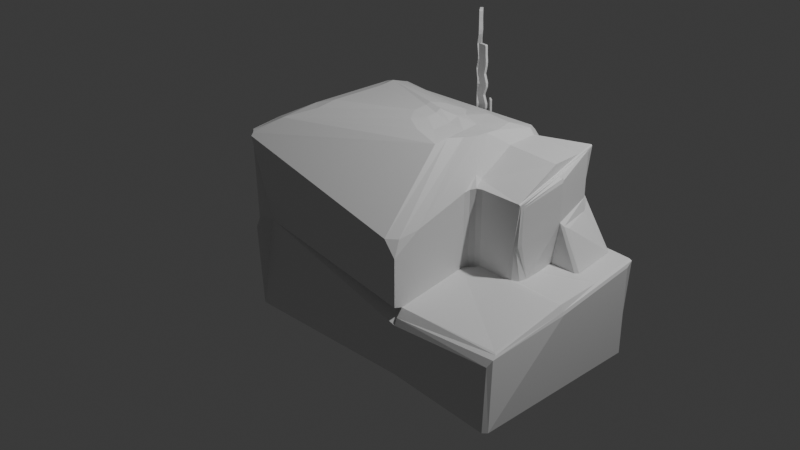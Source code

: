 # Source: Rock.blend  (saved by Blender 4.5.90; exported with 4.5.12 LTS)
import bpy
from mathutils import Matrix  # noqa: F401  (used for matrix-valued properties, if any)

bpy.ops.wm.read_factory_settings(use_empty=True)
scene = bpy.context.scene
scene.name = 'Scene'

# ---- collections
col_collection = bpy.data.collections.new('Collection'); scene.collection.children.link(col_collection)

# ---- materials (node trees are filled in below, after node groups)
mat_material = bpy.data.materials.new('Material')
mat_material.alpha_threshold = 0.0
mat_material.roughness = 0.5
mat_material.line_color = (0.0, 0.0, 0.0, 1.0)

# ---- material node trees
mat_material.use_nodes = True; mat_material.node_tree.nodes.clear()
_N = mat_material.node_tree.nodes; _L = mat_material.node_tree.links
n0 = _N.new('ShaderNodeOutputMaterial'); n0.name = 'Material Output'; n0.location = (200, 100)
n1 = _N.new('ShaderNodeBsdfPrincipled'); n1.name = 'Principled BSDF'; n1.location = (-200, 100)
n1.inputs[3].default_value = 1.45
_L.new(n1.outputs[0], n0.inputs[0])
n0.is_active_output = True

# ---- world
world_world = bpy.data.worlds.new('World'); scene.world = world_world
world_world.use_nodes = True; world_world.node_tree.nodes.clear()
_N = world_world.node_tree.nodes; _L = world_world.node_tree.links
n0 = _N.new('ShaderNodeOutputWorld'); n0.name = 'World Output'; n0.location = (200, 100)
n1 = _N.new('ShaderNodeBackground'); n1.name = 'Background'; n1.location = (-200, 100)
n1.inputs[0].default_value = (0.05088, 0.05088, 0.05088, 1.0)
_L.new(n1.outputs[0], n0.inputs[0])
n0.is_active_output = True
world_world.color = (0.05088, 0.05088, 0.05088)
world_world.sun_shadow_jitter_overblur = 0.0

# ---- cameras
cam_camera = bpy.data.cameras.new('Camera')
cam_camera.clip_end = 100.0
cam_camera.ortho_scale = 7.314

# ---- lights
light_light = bpy.data.lights.new('Light', 'POINT')
light_light.energy = 1000.0
light_light.shadow_soft_size = 0.1

# ---- meshes
me_cube = bpy.data.meshes.new('Cube')
me_cube.from_pydata([(0.8656, 0.627, 1.12), (1.0, 1.0, -1.0), (1.0, -1.0, -0.9301), (-1.0, -1.0, -1.0), (0.2969, 0.3212, 1.179), (0.1846, 0.4468, 1.179), (0.1328, 0.2875, 1.22), (0.3316, 0.05675, 1.179), (0.1639, 0.05064, 1.203), (0.2526, -0.09186, 1.179), (-0.7378, -0.4305, 1.159), (-0.6075, -0.5111, 1.159), (-0.5794, -0.3202, 1.203), (-0.7378, 0.5389, 1.159), (-0.5794, 0.4631, 1.22), (-0.6151, 0.635, 1.159), (-0.927, -0.7364, 1.044), (-0.7888, -0.8098, 1.087), (-0.927, 0.7804, 1.044), (-0.7973, 0.8721, 1.054), (0.5178, -0.04229, 1.127), (0.441, -0.1908, 1.154), (0.7261, -0.2314, 1.096), (0.4519, 0.4599, 1.127), (0.6143, 0.627, 1.138), (0.3421, 0.5859, 1.12), (1.0, 1.076, 0.0), (-1.0, 0.0, -0.9304), (1.0, 0.0, -1.0), (0.8514, 0.3293, 1.09), (-0.927, 0.02203, 1.044), (-1.002, -0.03286, 0.9521), (0.6702, 0.1978, 1.096), (0.4849, 0.2088, 1.127), (-0.5794, 0.07147, 1.203), (-0.7378, 0.05419, 1.159), (0.3143, 0.189, 1.179), (0.1483, 0.1691, 1.203), (-1.037, -0.01643, -0.02396), (2.151, 0.0, -1.0), (-0.927, 0.4012, 1.044), (1.577, 1.0, 0.0), (1.0, 0.5, -1.0), (1.564, 1.0, 0.9984), (1.571, 1.0, 0.9938), (1.575, 1.0, 0.987), (1.556, 0.0, 0.6967), (1.575, 0.0, 0.6837), (1.571, 0.0, 0.6905), (1.564, 0.0, 0.6951), (0.6422, 0.4124, 1.095), (-0.5794, 0.2673, 1.203), (0.3056, 0.2551, 1.204), (-1.001, 0.4996, -0.02373), (2.151, 0.5, -1.0), (-1.0, 0.5, -1.0), (1.0, 0.5, 0.9633), (0.8585, 0.4782, 1.083), (-1.003, 0.4993, 0.9525), (0.4684, 0.3344, 1.152), (-0.7378, 0.2965, 1.159), (0.1406, 0.2283, 1.203), (1.0, 0.5, -0.07583), (1.577, 0.5, -0.07583), (1.556, 0.5, 0.9389), (1.564, 0.5, 0.8467), (1.571, 0.5, 0.8422), (1.575, 0.5, 0.8353), (1.647, 0.5, 0.3757), (1.0, -1.0, -0.3967), (1.0, -0.9071, -0.2401), (1.0, -1.0, -0.21), (0.9076, -0.8531, -0.2904), (1.0, -0.9728, -0.3265), (2.082, -0.8569, -0.3255), (0.7581, -0.1031, 1.129), (0.845, 0.1964, 1.095), (0.8228, 0.04038, 1.119), (1.0, -0.7005, 0.4842), (0.8765, -1.005, 0.4513), (1.0, -1.0, 0.2911), (0.9703, -0.9137, 0.4483), (1.575, 0.0, 0.6837), (1.576, 0.01532, 0.6826), (1.577, 0.05231, 0.2739), (1.561, 0.01532, 0.2655), (1.577, 0.1499, -0.1289), (1.425, 0.0, -0.1517), (1.556, 0.07495, -0.1403), (1.501, 0.02008, -0.1486), (1.524, 0.0, 0.262), (1.561, 0.01532, 0.2655), (1.529, 0.002053, 0.2625), (1.543, 0.007661, 0.2637), (1.0, -0.1148, 0.6619), (1.115, 0.0, 0.6967), (1.0, 0.1098, 0.73), (0.968, 0.07082, 0.7812), (1.015, -0.05739, 0.6793), (1.057, -0.01538, 0.692), (1.115, 0.0, -0.1517), (1.0, -0.1148, -0.1199), (1.115, 0.0, -0.1049), (1.0, 0.1135, -0.1344), (1.057, -0.01538, -0.154), (1.015, -0.05739, -0.1604), (-1.0, 0.8684, -1.0), (-0.8684, 1.0, -1.0), (-0.9615, 0.9615, -1.0), (-0.8697, 1.09, -0.02195), (-1.001, 0.8841, -0.02355), (-1.001, 1.018, 0.108), (-0.9628, 0.9769, -0.02306), (2.108, 1.0, 0.0), (2.139, 1.0, -0.01282), (2.108, 0.0, -0.1049), (2.151, 0.0, -0.1954), (2.139, 0.0, -0.1645), (2.151, 0.5, -0.1196), (2.108, 0.5, -0.07583), (2.139, 0.5, -0.08865), (2.082, -0.8569, -0.3255), (2.041, -0.7911, -0.2873), (2.071, -0.8083, -0.2984), (2.151, -0.9593, -1.0), (2.111, -1.0, -1.0), (2.047, -0.8993, -0.3952), (2.082, -0.8569, -0.3255), (2.074, 1.0, -1.0), (2.151, 0.9226, -1.0), (2.151, 0.9226, -0.0555), (2.139, 1.0, -0.01282), (-1.002, -1.025, 0.9512), (-0.93, -1.094, 0.931), (-0.9378, -1.065, 0.9566), (-0.9609, -1.041, 0.9712), (-0.988, -1.028, 0.9689), (-0.9288, -0.8976, -0.0345), (-1.037, -0.9761, -0.02438), (-1.001, -1.045, -0.09667), (1.0, 0.8393, 0.9756), (1.0, 1.0, 0.832), (0.9441, 0.8449, 1.032), (1.564, 1.0, 0.9984), (1.556, 0.8393, 0.9512), (-0.8139, 0.9842, 0.9696), (-1.003, 1.031, 0.9072), (-1.003, 0.9855, 0.953), (-0.9901, 0.9899, 0.9681), (-0.9689, 1.005, 0.9697), (0.8779, 1.002, 0.9513), (0.8643, 0.9573, 1.006), (1.575, 1.0, 0.987), (1.517, 1.0, 0.4895), (1.577, 0.9407, 0.476), (1.59, 0.9665, 0.4425), (1.601, 0.5, 0.8324), (1.647, 0.5, 0.7797), (1.634, 0.5, 0.8148), (1.577, 0.05231, 0.6439), (1.577, 0.05231, 0.6915), (1.577, 0.05231, 0.6677), (1.577, 0.9407, 0.9609), (1.577, 0.9407, 0.9302), (1.644, 0.5153, 0.8012), (1.615, 0.515, 0.8352), (1.636, 0.518, 0.8255), (1.622, 0.8801, 0.3582), (1.614, 0.909, 0.3618), (1.853, 1.0, 0.0), (1.89, 0.9701, -0.004534), (1.89, 0.5286, -0.0715), (1.859, 0.5, -0.07583), (1.685, 0.5188, 0.3437), (1.711, 0.5638, 0.3187), (-0.6306, 0.9431, -0.9931), (-0.4839, 1.09, -0.3204), (0.2346, 0.9431, -0.9931), (-0.4839, 1.34, -0.3204), (-0.08672, 0.9431, -0.9931), (-0.2334, 1.09, -0.414), (-0.2272, 1.487, -0.9442), (-0.08672, 1.347, -0.9931), (-0.2334, 1.286, -0.414), (-0.288, 1.34, -0.414), (-0.6306, 0.9431, -0.3556), (0.2346, 0.9431, -0.4492), (-0.08672, 0.9431, -0.4492), (-0.2272, 1.487, -0.4492), (-0.08672, 1.347, -0.4492), (-0.6306, 1.373, -0.9931), (-0.5165, 1.487, -0.9931), (-0.5165, 1.487, -0.3821), (-0.6306, 1.373, -0.333), (-0.5511, 1.407, -0.3365), (0.2346, 1.221, -0.4762), (0.1089, 1.347, -0.4199), (0.1089, 1.347, -0.9931), (0.2346, 1.221, -0.9931)], [], [(27, 28, 2, 3), (4, 5, 6), (7, 8, 9), (10, 11, 12), (13, 14, 15), (20, 21, 22), (23, 24, 25), (50, 24, 23, 59), (51, 14, 13, 60), (52, 4, 6, 61), (8, 12, 11, 9), (5, 15, 14, 6), (17, 11, 10, 16), (15, 19, 18, 13), (25, 5, 4, 23), (9, 21, 20, 7), (36, 7, 20, 33), (61, 6, 14, 51), (15, 5, 25, 19), (9, 11, 17, 21), (60, 13, 18, 40), (57, 50, 32, 29), (10, 35, 30, 16), (8, 37, 34, 12), (52, 36, 33, 59), (7, 36, 37, 8), (12, 34, 35, 10), (22, 32, 33, 20), (55, 42, 28, 27), (44, 66, 67, 45), (62, 26, 41, 63), (64, 46, 49, 65), (65, 49, 48, 66), (66, 48, 47, 67), (43, 65, 66, 44), (4, 52, 59, 23), (0, 24, 50, 57), (28, 42, 54, 39), (27, 38, 53, 55), (38, 31, 58, 53), (35, 60, 40, 30), (37, 61, 51, 34), (36, 52, 61, 37), (34, 51, 60, 35), (32, 50, 59, 33), (30, 40, 58, 31), (69, 73, 70, 71, 72), (78, 81, 80), (81, 79, 80), (78, 76, 77, 81), (81, 77, 75, 79), (29, 32, 22, 75, 77, 76), (86, 91, 93, 88), (88, 93, 92, 89), (89, 92, 90, 87), (63, 68, 84, 85, 91, 86), (82, 90, 92, 93, 91, 85, 83), (94, 98, 99, 95, 96, 97), (100, 104, 105, 101, 102, 103), (94, 101, 105, 98), (98, 105, 104, 99), (99, 104, 100, 95), (56, 96, 95, 46, 64), (101, 94, 78, 80, 71, 70), (57, 29, 97, 96, 56), (29, 76, 78, 94, 97), (95, 100, 87, 90, 82, 47, 48, 49, 46), (100, 103, 62, 63, 86, 88, 89, 87), (109, 112, 111), (112, 110, 111), (109, 107, 108, 112), (112, 108, 106, 110), (106, 108, 107, 1, 42, 55), (107, 109, 26, 1), (55, 53, 110, 106), (119, 115, 117, 120), (120, 117, 116, 118), (113, 119, 120, 114), (121, 116, 117, 123), (123, 117, 115, 122), (26, 62, 119, 113), (62, 103, 102, 115, 119), (54, 118, 116, 39), (102, 101, 70, 122, 115), (73, 74, 121, 123, 122, 70), (124, 127, 126, 125), (69, 2, 125, 126), (2, 28, 39, 124, 125), (39, 116, 121, 74, 127, 124), (69, 126, 127, 74, 73), (128, 131, 130, 129), (129, 130, 118, 54), (42, 1, 128, 129, 54), (1, 26, 113, 114, 131, 128), (114, 120, 118, 130, 131), (132, 133, 134, 135, 136), (137, 138, 139), (137, 133, 132, 138), (16, 30, 31, 132, 136), (16, 136, 135, 17), (138, 132, 31, 38), (21, 17, 135, 134, 22), (72, 71, 80, 79, 133, 137), (75, 22, 134, 133, 79), (2, 69, 72, 137, 139, 3), (3, 139, 138, 38, 27), (140, 144, 143, 141), (0, 57, 56, 140, 142), (140, 56, 64, 144), (143, 144, 64, 65, 43), (145, 146, 147, 148, 149), (150, 146, 145, 151), (40, 18, 148, 147, 58), (53, 58, 147, 146, 111, 110), (109, 111, 146, 150, 141, 26), (18, 19, 149, 148), (24, 145, 149, 19, 25), (24, 0, 142, 151, 145), (140, 141, 150, 151, 142), (153, 154, 155), (26, 141, 143, 43, 44, 45, 152, 153, 41), (159, 157, 158, 161), (161, 158, 156, 160), (67, 47, 82, 83, 160, 156), (68, 157, 159, 84), (83, 85, 84, 159, 161, 160), (164, 165, 166), (164, 163, 162, 165), (45, 67, 156, 165, 162, 152), (162, 163, 154, 153, 152), (154, 163, 164, 157, 68), (156, 158, 166, 165), (158, 157, 164, 166), (167, 170, 169, 168), (41, 153, 155, 168, 169), (173, 172, 171, 174), (170, 167, 174, 171), (68, 63, 172, 173), (63, 41, 169, 170, 171, 172), (155, 154, 68, 173, 174, 167, 168), (187, 179, 177, 186), (179, 187, 185, 175), (189, 182, 181, 188), (183, 184, 178, 176, 180), (180, 176, 185, 187), (184, 183, 189, 188), (183, 180, 187, 189), (192, 193, 194), (192, 191, 190, 193), (190, 191, 181, 182, 179, 175), (175, 185, 193, 190), (191, 192, 188, 181), (176, 178, 194, 193, 185), (178, 184, 188, 192, 194), (195, 198, 197, 196), (182, 189, 196, 197), (189, 187, 186, 195, 196), (198, 195, 186, 177), (179, 182, 197, 198, 177)])
_uv = me_cube.uv_layers.new(name='UVMap')
_uv.uv.foreach_set('vector', [0.125, 0.625, 0.375, 0.625, 0.375, 0.75, 0.125, 0.75, 0.836, 0.6007, 0.8391, 0.5789, 0.841, 0.6043, 0.8358, 0.6479, 0.8407, 0.6439, 0.8384, 0.6696, 0.8673, 0.6856, 0.8635, 0.7002, 0.8627, 0.6752, 0.8671, 0.5603, 0.8623, 0.572, 0.8633, 0.5482, 0.8308, 0.6722, 0.8334, 0.6945, 0.7406, 0.7151, 0.8308, 0.5772, 0.7832, 0.5466, 0.8338, 0.5547, 0.7725, 0.5887, 0.7832, 0.5466, 0.8308, 0.5772, 0.8308, 0.601, 0.8624, 0.5978, 0.8623, 0.572, 0.8671, 0.5603, 0.8671, 0.5916, 0.8359, 0.6125, 0.836, 0.6007, 0.841, 0.6043, 0.8409, 0.6142, 0.8407, 0.6439, 0.8627, 0.6752, 0.8635, 0.7002, 0.8384, 0.6696, 0.8391, 0.5789, 0.8633, 0.5482, 0.8623, 0.572, 0.841, 0.6043, 0.869, 0.7324, 0.8635, 0.7002, 0.8673, 0.6856, 0.8729, 0.719, 0.8633, 0.5482, 0.8689, 0.5171, 0.8728, 0.5282, 0.8671, 0.5603, 0.8338, 0.5547, 0.8391, 0.5789, 0.836, 0.6007, 0.8308, 0.5772, 0.8384, 0.6696, 0.8334, 0.6945, 0.8308, 0.6722, 0.8358, 0.6479, 0.8359, 0.6243, 0.8358, 0.6479, 0.8308, 0.6722, 0.8308, 0.6247, 0.8409, 0.6142, 0.841, 0.6043, 0.8623, 0.572, 0.8624, 0.5978, 0.8633, 0.5482, 0.8391, 0.5789, 0.8338, 0.5547, 0.8689, 0.5171, 0.8384, 0.6696, 0.8635, 0.7002, 0.869, 0.7324, 0.8334, 0.6945, 0.8671, 0.5916, 0.8671, 0.5603, 0.8728, 0.5282, 0.8728, 0.5759, 0.6716, 0.5858, 0.7725, 0.5887, 0.7619, 0.6309, 0.6716, 0.625, 0.8673, 0.6856, 0.8672, 0.623, 0.8728, 0.6236, 0.8729, 0.719, 0.8407, 0.6439, 0.8408, 0.6241, 0.8625, 0.6236, 0.8627, 0.6752, 0.8359, 0.6125, 0.8359, 0.6243, 0.8308, 0.6247, 0.8308, 0.601, 0.8358, 0.6479, 0.8359, 0.6243, 0.8408, 0.6241, 0.8407, 0.6439, 0.8627, 0.6752, 0.8625, 0.6236, 0.8672, 0.623, 0.8673, 0.6856, 0.7406, 0.7151, 0.7619, 0.6309, 0.8308, 0.6247, 0.8308, 0.6722, 0.125, 0.5625, 0.375, 0.5625, 0.375, 0.625, 0.125, 0.625, 0.6243, 0.5, 0.6242, 0.5625, 0.6232, 0.5625, 0.6234, 0.5, 0.5, 0.5625, 0.5, 0.5, 0.5, 0.5, 0.5, 0.5625, 0.625, 0.5625, 0.625, 0.625, 0.6248, 0.625, 0.6248, 0.5625, 0.6248, 0.5625, 0.6248, 0.625, 0.6241, 0.625, 0.6242, 0.5625, 0.6242, 0.5625, 0.6241, 0.625, 0.6231, 0.625, 0.6232, 0.5625, 0.6248, 0.5, 0.6248, 0.5625, 0.6242, 0.5625, 0.6243, 0.5, 0.836, 0.6007, 0.8359, 0.6125, 0.8308, 0.601, 0.8308, 0.5772, 0.6716, 0.5466, 0.7832, 0.5466, 0.7725, 0.5887, 0.6716, 0.5858, 0.375, 0.625, 0.375, 0.5625, 0.375, 0.5625, 0.375, 0.625, 0.375, 0.125, 0.497, 0.1224, 0.497, 0.1867, 0.375, 0.1875, 0.497, 0.1224, 0.619, 0.1198, 0.6191, 0.1858, 0.497, 0.1867, 0.8672, 0.623, 0.8671, 0.5916, 0.8728, 0.5759, 0.8728, 0.6236, 0.8408, 0.6241, 0.8409, 0.6142, 0.8624, 0.5978, 0.8625, 0.6236, 0.8359, 0.6243, 0.8359, 0.6125, 0.8409, 0.6142, 0.8408, 0.6241, 0.8625, 0.6236, 0.8624, 0.5978, 0.8671, 0.5916, 0.8672, 0.623, 0.7619, 0.6309, 0.7725, 0.5887, 0.8308, 0.601, 0.8308, 0.6247, 0.8728, 0.6236, 0.8728, 0.5759, 0.8647, 0.5609, 0.8643, 0.6254, 0.4833, 0.75, 0.4998, 0.75, 0.5, 0.7385, 0.5167, 0.75, 0.4999, 0.7616, 0.625, 0.7126, 0.625, 0.7389, 0.6066, 0.75, 0.625, 0.7389, 0.625, 0.7496, 0.6066, 0.75, 0.625, 0.7126, 0.6716, 0.66, 0.6733, 0.702, 0.6285, 0.7465, 0.6285, 0.7465, 0.6733, 0.702, 0.707, 0.7094, 0.6297, 0.7576, 0.6716, 0.625, 0.7619, 0.6309, 0.7406, 0.7151, 0.707, 0.7094, 0.6733, 0.702, 0.6716, 0.66, 0.5, 0.6063, 0.561, 0.6233, 0.561, 0.6241, 0.5, 0.6156, 0.5, 0.6156, 0.561, 0.6241, 0.561, 0.6249, 0.5001, 0.6228, 0.5001, 0.6228, 0.561, 0.6249, 0.5609, 0.625, 0.5, 0.625, 0.5, 0.5625, 0.5611, 0.5625, 0.561, 0.6185, 0.561, 0.6233, 0.561, 0.6233, 0.5, 0.6063, 0.6231, 0.625, 0.5609, 0.625, 0.561, 0.6249, 0.561, 0.6241, 0.561, 0.6233, 0.561, 0.6233, 0.6219, 0.6247, 0.625, 0.6393, 0.625, 0.6322, 0.6244, 0.6253, 0.625, 0.625, 0.625, 0.6113, 0.635, 0.625, 0.5, 0.625, 0.4997, 0.625, 0.5, 0.6319, 0.5, 0.6393, 0.5, 0.625, 0.5, 0.6108, 0.625, 0.6393, 0.5, 0.6393, 0.5, 0.6319, 0.625, 0.6322, 0.625, 0.6322, 0.5, 0.6319, 0.4997, 0.625, 0.6244, 0.6253, 0.6244, 0.6253, 0.4997, 0.625, 0.5, 0.625, 0.625, 0.625, 0.625, 0.5625, 0.625, 0.6113, 0.625, 0.625, 0.625, 0.625, 0.625, 0.5625, 0.5, 0.6393, 0.625, 0.6393, 0.625, 0.7126, 0.6066, 0.75, 0.5167, 0.75, 0.5, 0.7385, 0.6716, 0.5858, 0.6716, 0.625, 0.635, 0.625, 0.625, 0.6113, 0.625, 0.5625, 0.6716, 0.625, 0.6716, 0.66, 0.625, 0.7126, 0.625, 0.6393, 0.635, 0.625, 0.625, 0.625, 0.5, 0.625, 0.5, 0.625, 0.5609, 0.625, 0.6231, 0.625, 0.6231, 0.625, 0.6241, 0.625, 0.6248, 0.625, 0.625, 0.625, 0.5, 0.625, 0.5, 0.6108, 0.5, 0.5625, 0.5, 0.5625, 0.5, 0.6063, 0.5, 0.6156, 0.5001, 0.6228, 0.5, 0.625, 0.4973, 0.2673, 0.4971, 0.2557, 0.5135, 0.251, 0.4971, 0.2557, 0.4969, 0.251, 0.5135, 0.251, 0.4973, 0.2673, 0.375, 0.2664, 0.375, 0.25, 0.497, 0.2509, 0.497, 0.2509, 0.375, 0.25, 0.375, 0.2336, 0.4971, 0.2345, 0.125, 0.5164, 0.1298, 0.5048, 0.1414, 0.5, 0.375, 0.5, 0.375, 0.5625, 0.125, 0.5625, 0.375, 0.2664, 0.4973, 0.2673, 0.5, 0.5, 0.375, 0.5, 0.375, 0.1875, 0.497, 0.1867, 0.4971, 0.2345, 0.375, 0.2336, 0.5, 0.5625, 0.5, 0.625, 0.5, 0.6253, 0.5, 0.5626, 0.5, 0.5626, 0.5, 0.6253, 0.4935, 0.625, 0.4941, 0.5625, 0.5, 0.5, 0.5, 0.5625, 0.5, 0.5626, 0.4984, 0.5, 0.4963, 0.747, 0.4935, 0.625, 0.5, 0.6253, 0.4993, 0.7386, 0.4993, 0.7386, 0.5, 0.6253, 0.5, 0.625, 0.5, 0.7368, 0.5, 0.5, 0.5, 0.5625, 0.5, 0.5625, 0.5, 0.5, 0.5, 0.5625, 0.5, 0.6108, 0.5, 0.625, 0.5, 0.625, 0.5, 0.5625, 0.375, 0.5625, 0.4941, 0.5625, 0.4935, 0.625, 0.375, 0.625, 0.5, 0.625, 0.5, 0.6393, 0.5, 0.7385, 0.5, 0.7368, 0.5, 0.625, 0.4998, 0.75, 0.4963, 0.747, 0.4963, 0.747, 0.4993, 0.7386, 0.5, 0.7368, 0.5, 0.7385, 0.375, 0.7449, 0.4963, 0.747, 0.4835, 0.75, 0.375, 0.75, 0.4833, 0.75, 0.375, 0.75, 0.375, 0.75, 0.4835, 0.75, 0.375, 0.75, 0.375, 0.625, 0.375, 0.625, 0.375, 0.7449, 0.375, 0.75, 0.375, 0.625, 0.4935, 0.625, 0.4963, 0.747, 0.4963, 0.747, 0.4963, 0.747, 0.375, 0.7449, 0.4833, 0.75, 0.4835, 0.75, 0.4963, 0.747, 0.4963, 0.747, 0.4998, 0.75, 0.375, 0.5, 0.4984, 0.5, 0.4945, 0.5097, 0.375, 0.5097, 0.375, 0.5097, 0.4945, 0.5097, 0.4941, 0.5625, 0.375, 0.5625, 0.375, 0.5625, 0.375, 0.5, 0.375, 0.5, 0.375, 0.5097, 0.375, 0.5625, 0.375, 0.5, 0.5, 0.5, 0.5, 0.5, 0.4984, 0.5, 0.4984, 0.5, 0.375, 0.5, 0.4984, 0.5, 0.5, 0.5626, 0.4941, 0.5625, 0.4945, 0.5097, 0.4984, 0.5, 0.6189, -0.003156, 0.6164, -0.0117, 0.6189, -0.008132, 0.6189, -0.005219, 0.6189, -0.003621, 0.4971, 0.9911, 0.4969, 1.0, 0.4879, 1.0, 0.4971, 0.9911, 0.6193, 0.9911, 0.6185, 1.0, 0.4969, 1.0, 0.8729, 0.719, 0.8728, 0.6236, 0.8643, 0.6254, 0.8636, 0.7457, 0.8653, 0.7477, 0.8729, 0.719, 0.8653, 0.7477, 0.8646, 0.7502, 0.869, 0.7324, 0.497, 0.002948, 0.6189, -0.003156, 0.619, 0.1198, 0.497, 0.1224, 0.8334, 0.6945, 0.869, 0.7324, 0.8646, 0.7502, 0.859, 0.753, 0.7406, 0.7151, 0.4999, 0.7616, 0.5167, 0.75, 0.6066, 0.75, 0.6297, 0.7576, 0.6193, 0.9911, 0.4971, 0.9911, 0.707, 0.7094, 0.7406, 0.7151, 0.859, 0.753, 0.8546, 0.7546, 0.6297, 0.7576, 0.375, 0.75, 0.4833, 0.75, 0.4999, 0.7616, 0.4971, 0.9911, 0.4879, 1.0, 0.375, 1.0, 0.375, 0.0, 0.4879, -0.005619, 0.497, 0.002948, 0.497, 0.1224, 0.375, 0.125, 0.6245, 0.5185, 0.625, 0.5201, 0.6248, 0.5, 0.604, 0.5, 0.6716, 0.5466, 0.6716, 0.5858, 0.625, 0.5625, 0.6245, 0.5185, 0.6433, 0.5179, 0.6245, 0.5185, 0.625, 0.5625, 0.625, 0.5625, 0.625, 0.5201, 0.6248, 0.5, 0.625, 0.5201, 0.625, 0.5625, 0.6248, 0.5625, 0.6248, 0.5, 0.6201, 0.2757, 0.6134, 0.2518, 0.6191, 0.2462, 0.6192, 0.2535, 0.6193, 0.2562, 0.6216, 0.4875, 0.6134, 0.2518, 0.6201, 0.2757, 0.6314, 0.4903, 0.8728, 0.5759, 0.8728, 0.5282, 0.8663, 0.5016, 0.865, 0.5019, 0.8647, 0.5609, 0.497, 0.1867, 0.6191, 0.1858, 0.6191, 0.2462, 0.6134, 0.2518, 0.5135, 0.251, 0.4971, 0.2345, 0.4973, 0.2673, 0.5135, 0.251, 0.6134, 0.2518, 0.6216, 0.4875, 0.604, 0.5, 0.5, 0.5, 0.8728, 0.5282, 0.8689, 0.5171, 0.8657, 0.4997, 0.8663, 0.5016, 0.7832, 0.5466, 0.8555, 0.5022, 0.8657, 0.4997, 0.8689, 0.5171, 0.8338, 0.5547, 0.7832, 0.5466, 0.6716, 0.5466, 0.6433, 0.5179, 0.6314, 0.4903, 0.8555, 0.5022, 0.6245, 0.5185, 0.604, 0.5, 0.6216, 0.4875, 0.6314, 0.4903, 0.6433, 0.5179, 0.5604, 0.5, 0.5612, 0.5074, 0.5612, 0.5, 0.5, 0.5, 0.604, 0.5, 0.6248, 0.5, 0.6248, 0.5, 0.6243, 0.5, 0.6234, 0.5, 0.6234, 0.5, 0.5604, 0.5, 0.5, 0.5, 0.615, 0.6185, 0.6157, 0.5625, 0.6221, 0.5632, 0.6206, 0.6185, 0.6206, 0.6185, 0.6221, 0.5632, 0.6228, 0.5625, 0.6219, 0.6185, 0.6232, 0.5625, 0.6231, 0.625, 0.6231, 0.625, 0.6219, 0.6247, 0.6219, 0.6185, 0.6228, 0.5625, 0.5611, 0.5625, 0.6157, 0.5625, 0.615, 0.6185, 0.561, 0.6185, 0.6219, 0.6247, 0.561, 0.6233, 0.561, 0.6185, 0.615, 0.6185, 0.6206, 0.6185, 0.6219, 0.6185, 0.618, 0.5606, 0.6226, 0.5606, 0.6222, 0.5605, 0.618, 0.5606, 0.6185, 0.5074, 0.6223, 0.5074, 0.6226, 0.5606, 0.6234, 0.5, 0.6232, 0.5625, 0.6228, 0.5625, 0.6226, 0.5606, 0.6223, 0.5074, 0.6234, 0.5, 0.6223, 0.5074, 0.6185, 0.5074, 0.5612, 0.5074, 0.5604, 0.5, 0.6234, 0.5, 0.5612, 0.5074, 0.6185, 0.5074, 0.618, 0.5606, 0.6157, 0.5625, 0.5611, 0.5625, 0.6228, 0.5625, 0.6223, 0.563, 0.6222, 0.5605, 0.6226, 0.5606, 0.6223, 0.563, 0.6219, 0.5642, 0.618, 0.5606, 0.6222, 0.5605, 0.5612, 0.5048, 0.5, 0.5037, 0.5, 0.5, 0.5612, 0.5, 0.5, 0.5, 0.5604, 0.5, 0.5612, 0.5, 0.5612, 0.5, 0.5, 0.5, 0.5611, 0.5625, 0.5, 0.5625, 0.5, 0.5589, 0.5611, 0.5578, 0.5, 0.5037, 0.5612, 0.5048, 0.5611, 0.5578, 0.5, 0.5589, 0.5611, 0.5625, 0.5, 0.5625, 0.5, 0.5625, 0.5611, 0.5625, 0.5, 0.5625, 0.5, 0.5, 0.5, 0.5, 0.5, 0.5037, 0.5, 0.5589, 0.5, 0.5625, 0.5612, 0.5, 0.5612, 0.5074, 0.5611, 0.5625, 0.5611, 0.5625, 0.5611, 0.5578, 0.5612, 0.5048, 0.5612, 0.5, 0.625, 0.75, 0.375, 0.75, 0.375, 0.75, 0.625, 0.75, 0.375, 0.75, 0.625, 0.75, 0.625, 1.0, 0.375, 1.0, 0.625, 0.5646, 0.375, 0.5646, 0.3449, 0.4655, 0.6551, 0.4655, 0.6843, 0.5843, 0.7043, 0.5542, 0.801, 0.5609, 0.8057, 0.6807, 0.6903, 0.6804, 0.6903, 0.6804, 0.8057, 0.6807, 0.875, 0.75, 0.625, 0.75, 0.7043, 0.5542, 0.6843, 0.5843, 0.625, 0.5646, 0.6551, 0.4655, 0.6843, 0.5843, 0.6903, 0.6804, 0.625, 0.75, 0.625, 0.5646, 0.6333, 0.3101, 0.625, 0.1975, 0.625, 0.2134, 0.6333, 0.3101, 0.3665, 0.311, 0.375, 0.1975, 0.625, 0.1975, 0.125, 0.5525, 0.1872, 0.4902, 0.3449, 0.4655, 0.375, 0.5646, 0.375, 0.75, 0.125, 0.75, 0.375, 0.0, 0.625, 0.0, 0.625, 0.1975, 0.375, 0.1975, 0.3665, 0.311, 0.6333, 0.3101, 0.6551, 0.4655, 0.3449, 0.4655, 0.8057, 0.6807, 0.801, 0.5609, 0.8349, 0.533, 0.875, 0.5525, 0.875, 0.75, 0.801, 0.5609, 0.7043, 0.5542, 0.6551, 0.4655, 0.8128, 0.4902, 0.8349, 0.533, 0.625, 0.6223, 0.375, 0.6223, 0.375, 0.5646, 0.625, 0.5646, 0.375, 0.5646, 0.625, 0.5646, 0.625, 0.5646, 0.375, 0.5646, 0.625, 0.5646, 0.625, 0.75, 0.625, 0.75, 0.625, 0.6223, 0.625, 0.5646, 0.375, 0.6223, 0.625, 0.6223, 0.625, 0.75, 0.375, 0.75, 0.375, 0.75, 0.375, 0.5646, 0.375, 0.5646, 0.375, 0.6223, 0.375, 0.75])
me_cube.materials.append(mat_material)
me_cube.use_mirror_vertex_groups = False
me_cube.update()
me_cube_001 = bpy.data.meshes.new('Cube.001')
me_cube_001.from_pydata([(-1.0, -1.0, -1.0), (-1.0, -1.0, 1.0), (-1.0, 1.0, -1.0), (-1.0, 1.0, 1.0), (1.0, -1.0, -1.0), (1.0, -1.0, 1.0), (1.0, 1.0, -1.0), (1.0, 1.0, 1.0), (-0.8406, 0.5622, 30.24), (1.159, 0.5622, 30.24), (-1.045, -0.8768, 33.19), (-1.032, -0.6656, 33.39), (-1.044, -0.8454, 33.29), (-1.039, -0.7681, 33.36), (0.9682, -0.6656, 33.39), (0.9551, -0.8768, 33.19), (0.9605, -0.7681, 33.36), (0.9557, -0.8454, 33.29), (-0.9285, 0.632, 33.39), (-0.921, 0.7831, 33.25), (-0.9234, 0.7038, 33.37), (-0.9207, 0.7591, 33.32), (1.079, 0.7831, 33.25), (1.071, 0.632, 33.39), (1.079, 0.7591, 33.32), (1.077, 0.7038, 33.37), (-0.832, 0.5387, 15.62), (1.168, 0.5387, 15.62), (-0.756, 0.33, 22.93), (1.244, 0.33, 22.93), (-0.766, 0.3575, 26.59), (1.234, 0.3575, 26.59), (0.9044, -0.7375, 28.41), (-1.096, -0.7375, 28.41), (1.207, 0.4323, 8.31), (-0.7933, 0.4323, 8.31), (1.202, 0.4446, 19.28), (-0.7978, 0.4446, 19.28), (-0.7935, 0.433, 11.97), (1.206, 0.433, 11.97), (-1.0, -1.0, 4.655), (1.013, 0.965, 4.655), (-0.9873, 0.965, 4.655), (1.0, -1.0, 4.655), (-1.11, -0.6972, 24.76), (0.8897, -0.6972, 24.76), (0.8769, -0.662, 13.79), (-1.123, -0.662, 13.79), (1.0, -1.0, 6.483), (-1.0, -1.0, 6.483), (0.8993, -0.7234, 21.1), (-1.101, -0.7234, 21.1), (-1.093, -0.7456, 10.14), (0.9074, -0.7456, 10.14), (-1.117, -0.68, 17.45), (0.8835, -0.68, 17.45), (-1.022, -0.9384, 31.71), (0.9776, -0.9384, 31.71), (1.09, 0.7517, 31.75), (-0.9096, 0.7517, 31.75), (-0.9898, -1.028, 29.88), (-0.9783, -1.06, 30.61), (-0.9361, -0.7298, 30.24), (1.022, -1.06, 30.61), (1.01, -1.028, 29.88), (1.064, -0.7298, 30.24), (-0.9574, 0.883, 28.79), (-0.9433, 0.8442, 28.05), (-1.012, 0.5799, 28.41), (1.057, 0.8442, 28.05), (1.043, 0.883, 28.79), (0.9876, 0.5799, 28.41), (1.085, -1.233, 26.93), (1.083, -1.227, 26.25), (1.149, -0.9879, 26.59), (-0.9174, -1.227, 26.25), (-0.915, -1.233, 26.93), (-0.8508, -0.9879, 26.59), (1.051, 0.861, 24.43), (1.049, 0.8654, 25.09), (0.9838, 0.6303, 24.76), (-0.951, 0.8654, 25.09), (-0.9494, 0.861, 24.43), (-1.016, 0.6303, 24.76), (1.092, -1.252, 23.26), (1.093, -1.256, 22.6), (1.158, -1.025, 22.93), (-0.9069, -1.256, 22.6), (-0.9084, -1.252, 23.26), (-0.8423, -1.025, 22.93), (-0.955, 0.8764, 21.41), (-0.9613, 0.8938, 20.79), (-1.015, 0.6627, 21.1), (1.039, 0.8938, 20.79), (1.045, 0.8764, 21.41), (0.9852, 0.6627, 21.1), (-0.9065, -1.257, 18.98), (-0.9042, -1.263, 19.58), (-0.8534, -1.05, 19.28), (1.096, -1.263, 19.58), (1.094, -1.257, 18.98), (1.147, -1.05, 19.28), (0.992, 1.022, 17.17), (0.9966, 1.009, 17.72), (0.9482, 0.8189, 17.45), (-1.003, 1.009, 17.72), (-1.008, 1.022, 17.17), (-1.052, 0.8189, 17.45), (-0.9296, -1.193, 15.35), (-0.9287, -1.196, 15.89), (-0.8867, -1.004, 15.62), (1.071, -1.196, 15.89), (1.07, -1.193, 15.35), (1.113, -1.004, 15.62), (-0.9992, 0.9979, 14.19), (-0.9918, 0.9776, 13.4), (-1.064, 0.7082, 13.79), (1.008, 0.9776, 13.4), (1.001, 0.9979, 14.19), (0.9362, 0.7082, 13.79), (1.087, -1.24, 12.38), (1.093, -1.257, 11.55), (1.163, -0.964, 11.97), (-0.9065, -1.257, 11.55), (-0.9125, -1.24, 12.38), (-0.8374, -0.964, 11.97), (1.024, 0.935, 9.758), (1.024, 0.9351, 10.52), (0.9606, 0.6655, 10.14), (-0.9764, 0.9351, 10.52), (-0.9763, 0.935, 9.758), (-1.039, 0.6655, 10.14), (-0.8769, -1.338, 7.891), (-0.8959, -1.286, 8.714), (-0.8294, -1.008, 8.31), (1.104, -1.286, 8.714), (1.123, -1.338, 7.891), (1.171, -1.008, 8.31), (-0.9571, 0.8822, 6.715), (-0.9817, 0.9499, 6.242), (-0.9833, 0.7066, 6.483), (1.018, 0.9499, 6.242), (1.043, 0.8822, 6.715), (1.017, 0.7066, 6.483)], [], [(0, 1, 3, 2), (2, 3, 7, 6), (6, 7, 5, 4), (4, 5, 1, 0), (2, 6, 4, 0), (14, 11, 13, 16), (16, 13, 12, 17), (17, 12, 10, 15), (56, 57, 15, 10), (18, 23, 25, 20), (20, 25, 24, 21), (21, 24, 22, 19), (23, 18, 11, 14), (58, 59, 19, 22), (1, 5, 43, 40), (3, 1, 40, 42), (5, 7, 41, 43), (7, 3, 42, 41), (40, 43, 48, 49), (9, 8, 59, 58), (60, 61, 62), (63, 64, 65), (63, 61, 60, 64), (8, 62, 61, 56, 10, 12, 13, 11, 18, 20, 21, 19, 59), (61, 63, 57, 56), (33, 32, 64, 60), (63, 65, 9, 58, 22, 24, 25, 23, 14, 16, 17, 15, 57), (66, 67, 68), (69, 70, 71), (66, 70, 69, 67), (66, 68, 33, 60, 62, 8), (31, 30, 67, 69), (70, 66, 8, 9), (32, 71, 70, 9, 65, 64), (72, 73, 74), (75, 76, 77), (72, 76, 75, 73), (44, 45, 73, 75), (76, 72, 32, 33), (72, 74, 31, 69, 71, 32), (30, 77, 76, 33, 68, 67), (78, 79, 80), (81, 82, 83), (81, 79, 78, 82), (29, 28, 82, 78), (45, 80, 79, 31, 74, 73), (79, 81, 30, 31), (81, 83, 44, 75, 77, 30), (84, 85, 86), (87, 88, 89), (84, 88, 87, 85), (51, 50, 85, 87), (88, 84, 45, 44), (84, 86, 29, 78, 80, 45), (28, 89, 88, 44, 83, 82), (90, 91, 92), (93, 94, 95), (90, 94, 93, 91), (90, 92, 51, 87, 89, 28), (94, 90, 28, 29), (36, 37, 91, 93), (50, 95, 94, 29, 86, 85), (96, 97, 98), (99, 100, 101), (99, 97, 96, 100), (37, 98, 97, 51, 92, 91), (97, 99, 50, 51), (54, 55, 100, 96), (99, 101, 36, 93, 95, 50), (102, 103, 104), (105, 106, 107), (105, 103, 102, 106), (27, 26, 106, 102), (55, 104, 103, 36, 101, 100), (103, 105, 37, 36), (105, 107, 54, 96, 98, 37), (108, 109, 110), (111, 112, 113), (111, 109, 108, 112), (26, 110, 109, 54, 107, 106), (109, 111, 55, 54), (47, 46, 112, 108), (111, 113, 27, 102, 104, 55), (114, 115, 116), (117, 118, 119), (114, 118, 117, 115), (114, 116, 47, 108, 110, 26), (118, 114, 26, 27), (39, 38, 115, 117), (46, 119, 118, 27, 113, 112), (120, 121, 122), (123, 124, 125), (120, 124, 123, 121), (52, 53, 121, 123), (124, 120, 46, 47), (120, 122, 39, 117, 119, 46), (38, 125, 124, 47, 116, 115), (126, 127, 128), (129, 130, 131), (129, 127, 126, 130), (34, 35, 130, 126), (53, 128, 127, 39, 122, 121), (127, 129, 38, 39), (129, 131, 52, 123, 125, 38), (132, 133, 134), (135, 136, 137), (135, 133, 132, 136), (35, 134, 133, 52, 131, 130), (133, 135, 53, 52), (49, 48, 136, 132), (135, 137, 34, 126, 128, 53), (138, 139, 140), (141, 142, 143), (138, 142, 141, 139), (138, 140, 49, 132, 134, 35), (41, 42, 139, 141), (142, 138, 35, 34), (42, 40, 49, 140, 139), (48, 143, 142, 34, 137, 136), (43, 41, 141, 143, 48)])
_uv = me_cube_001.uv_layers.new(name='UVMap')
_uv.uv.foreach_set('vector', [0.375, 0.0, 0.625, 0.0, 0.625, 0.25, 0.375, 0.25, 0.375, 0.25, 0.625, 0.25, 0.625, 0.5, 0.375, 0.5, 0.375, 0.5, 0.625, 0.5, 0.625, 0.75, 0.375, 0.75, 0.375, 0.75, 0.625, 0.75, 0.625, 1.0, 0.375, 1.0, 0.125, 0.5, 0.375, 0.5, 0.375, 0.75, 0.125, 0.75, 0.625, 0.7191, 0.875, 0.7191, 0.8739, 0.75, 0.625, 0.7358, 0.625, 0.7358, 0.625, 0.9989, 0.625, 0.9997, 0.625, 0.7463, 0.625, 0.7463, 0.625, 0.9997, 0.625, 1.0, 0.625, 0.75, 0.625, 1.0, 0.625, 0.75, 0.625, 0.75, 0.625, 1.0, 0.875, 0.5215, 0.625, 0.5215, 0.625, 0.5101, 0.875, 0.5, 0.625, 0.2396, 0.625, 0.5101, 0.625, 0.5026, 0.625, 0.2474, 0.625, 0.2474, 0.625, 0.5026, 0.625, 0.5, 0.625, 0.25, 0.625, 0.5215, 0.875, 0.5215, 0.875, 0.7191, 0.625, 0.7191, 0.625, 0.5, 0.625, 0.25, 0.625, 0.25, 0.625, 0.5, 0.625, 1.0, 0.625, 0.75, 0.625, 0.75, 0.625, 1.0, 0.625, 0.25, 0.625, 0.0, 0.625, 0.0, 0.625, 0.25, 0.625, 0.75, 0.625, 0.5, 0.625, 0.5, 0.625, 0.75, 0.625, 0.5, 0.625, 0.25, 0.625, 0.25, 0.625, 0.5, 0.625, 1.0, 0.625, 0.75, 0.625, 0.75, 0.625, 1.0, 0.625, 0.5, 0.625, 0.25, 0.625, 0.25, 0.625, 0.5, 0.625, 0.0, 0.625, 0.0001292, 0.625, 0.0557, 0.625, 0.75, 0.625, 0.7501, 0.625, 0.6943, 0.625, 0.75, 0.625, 1.0, 0.625, 1.0, 0.625, 0.7501, 0.625, 0.25, 0.625, 0.0557, 0.625, 0.0001292, 0.625, 0.0, 0.625, 0.0, 0.625, 0.003974, 0.625, 0.01528, 0.625, 0.03087, 0.625, 0.2285, 0.625, 0.2396, 0.625, 0.2474, 0.625, 0.25, 0.625, 0.25, 0.625, 1.0, 0.625, 0.75, 0.625, 0.75, 0.625, 1.0, 0.625, 1.0, 0.625, 0.75, 0.625, 0.7501, 0.625, 1.0, 0.625, 0.75, 0.625, 0.6943, 0.625, 0.5, 0.625, 0.5, 0.625, 0.5, 0.625, 0.5026, 0.625, 0.5101, 0.625, 0.5215, 0.625, 0.7191, 0.625, 0.7358, 0.625, 0.7463, 0.625, 0.75, 0.625, 0.75, 0.625, 0.25, 0.625, 0.2501, 0.625, 0.1932, 0.625, 0.5, 0.625, 0.5001, 0.625, 0.5568, 0.625, 0.25, 0.625, 0.5001, 0.625, 0.5, 0.625, 0.2501, 0.625, 0.25, 0.625, 0.1932, 0.625, 0.0, 0.625, 0.0, 0.625, 0.0557, 0.625, 0.25, 0.625, 0.5, 0.625, 0.25, 0.625, 0.2501, 0.625, 0.5, 0.625, 0.5001, 0.625, 0.25, 0.625, 0.25, 0.625, 0.5, 0.625, 0.75, 0.625, 0.5568, 0.625, 0.5001, 0.625, 0.5, 0.625, 0.6943, 0.625, 0.7501, 0.625, 0.75, 0.625, 0.7501, 0.625, 0.6973, 0.625, 0.0, 0.625, 0.000448, 0.625, 0.05273, 0.625, 0.75, 0.625, 1.0, 0.625, 1.0, 0.625, 0.7501, 0.625, 1.0, 0.625, 0.75, 0.625, 0.7501, 0.625, 1.0, 0.625, 1.0, 0.625, 0.75, 0.625, 0.75, 0.625, 1.0, 0.625, 0.75, 0.625, 0.6973, 0.625, 0.5, 0.625, 0.5, 0.625, 0.5568, 0.625, 0.75, 0.625, 0.25, 0.625, 0.05273, 0.625, 0.000448, 0.625, 0.0, 0.625, 0.1932, 0.625, 0.2501, 0.625, 0.5, 0.625, 0.5001, 0.625, 0.5518, 0.625, 0.25, 0.625, 0.2501, 0.625, 0.1982, 0.625, 0.25, 0.625, 0.5001, 0.625, 0.5, 0.625, 0.2501, 0.625, 0.5, 0.625, 0.25, 0.625, 0.2501, 0.625, 0.5, 0.625, 0.75, 0.625, 0.5518, 0.625, 0.5001, 0.625, 0.5, 0.625, 0.6973, 0.625, 0.7501, 0.625, 0.5001, 0.625, 0.25, 0.625, 0.25, 0.625, 0.5, 0.625, 0.25, 0.625, 0.1982, 0.625, 0.0, 0.625, 0.0, 0.625, 0.05273, 0.625, 0.25, 0.625, 0.75, 0.625, 0.7501, 0.625, 0.6989, 0.625, 0.0, 0.625, 0.0004354, 0.625, 0.05107, 0.625, 0.75, 0.625, 1.0, 0.625, 1.0, 0.625, 0.7501, 0.625, 1.0, 0.625, 0.75, 0.625, 0.7501, 0.625, 1.0, 0.625, 1.0, 0.625, 0.75, 0.625, 0.75, 0.625, 1.0, 0.625, 0.75, 0.625, 0.6989, 0.625, 0.5, 0.625, 0.5, 0.625, 0.5518, 0.625, 0.75, 0.625, 0.25, 0.625, 0.05107, 0.625, 0.0004354, 0.625, 0.0, 0.625, 0.1982, 0.625, 0.2501, 0.625, 0.25, 0.625, 0.2501, 0.625, 0.2028, 0.625, 0.5, 0.625, 0.5001, 0.625, 0.5472, 0.625, 0.25, 0.625, 0.5001, 0.625, 0.5, 0.625, 0.2501, 0.625, 0.25, 0.625, 0.2028, 0.625, 0.0, 0.625, 0.0, 0.625, 0.05107, 0.625, 0.25, 0.625, 0.5001, 0.625, 0.25, 0.625, 0.25, 0.625, 0.5, 0.625, 0.5, 0.625, 0.25, 0.625, 0.2501, 0.625, 0.5, 0.625, 0.75, 0.625, 0.5472, 0.625, 0.5001, 0.625, 0.5, 0.625, 0.6989, 0.625, 0.7501, 0.625, 0.0, 0.625, 0.0002934, 0.625, 0.04411, 0.625, 0.75, 0.625, 0.7501, 0.625, 0.7059, 0.625, 0.75, 0.625, 1.0, 0.625, 1.0, 0.625, 0.7501, 0.625, 0.25, 0.625, 0.04411, 0.625, 0.0002934, 0.625, 0.0, 0.625, 0.2028, 0.625, 0.2501, 0.625, 1.0, 0.625, 0.75, 0.625, 0.75, 0.625, 1.0, 0.625, 1.0, 0.625, 0.75, 0.625, 0.7501, 0.625, 1.0, 0.625, 0.75, 0.625, 0.7059, 0.625, 0.5, 0.625, 0.5, 0.625, 0.5472, 0.625, 0.75, 0.625, 0.5, 0.625, 0.5001, 0.625, 0.5404, 0.625, 0.25, 0.625, 0.2501, 0.625, 0.2096, 0.625, 0.25, 0.625, 0.5001, 0.625, 0.5, 0.625, 0.2501, 0.625, 0.5, 0.625, 0.25, 0.625, 0.2501, 0.625, 0.5, 0.625, 0.75, 0.625, 0.5404, 0.625, 0.5001, 0.625, 0.5, 0.625, 0.7059, 0.625, 0.7501, 0.625, 0.5001, 0.625, 0.25, 0.625, 0.25, 0.625, 0.5, 0.625, 0.25, 0.625, 0.2096, 0.625, 0.0, 0.625, 0.0, 0.625, 0.04411, 0.625, 0.25, 0.625, 0.0, 0.625, 0.0001873, 0.625, 0.03843, 0.625, 0.75, 0.625, 0.75, 0.625, 0.7116, 0.625, 0.75, 0.625, 1.0, 0.625, 1.0, 0.625, 0.75, 0.625, 0.25, 0.625, 0.03843, 0.625, 0.0001873, 0.625, 0.0, 0.625, 0.2096, 0.625, 0.2501, 0.625, 1.0, 0.625, 0.75, 0.625, 0.75, 0.625, 1.0, 0.625, 1.0, 0.625, 0.75, 0.625, 0.75, 0.625, 1.0, 0.625, 0.75, 0.625, 0.7116, 0.625, 0.5, 0.625, 0.5, 0.625, 0.5404, 0.625, 0.75, 0.625, 0.25, 0.625, 0.2502, 0.625, 0.1916, 0.625, 0.5, 0.625, 0.5002, 0.625, 0.5584, 0.625, 0.25, 0.625, 0.5002, 0.625, 0.5, 0.625, 0.2502, 0.625, 0.25, 0.625, 0.1916, 0.625, 0.0, 0.625, 0.0, 0.625, 0.03843, 0.625, 0.25, 0.625, 0.5002, 0.625, 0.25, 0.625, 0.25, 0.625, 0.5, 0.625, 0.5, 0.625, 0.25, 0.625, 0.2502, 0.625, 0.5, 0.625, 0.75, 0.625, 0.5584, 0.625, 0.5002, 0.625, 0.5, 0.625, 0.7116, 0.625, 0.75, 0.625, 0.75, 0.625, 0.7502, 0.625, 0.6897, 0.625, 0.0, 0.625, 0.0008293, 0.625, 0.06032, 0.625, 0.75, 0.625, 1.0, 0.625, 1.0, 0.625, 0.7502, 0.625, 1.0, 0.625, 0.75, 0.625, 0.7502, 0.625, 1.0, 0.625, 1.0, 0.625, 0.75, 0.625, 0.75, 0.625, 1.0, 0.625, 0.75, 0.625, 0.6897, 0.625, 0.5, 0.625, 0.5, 0.625, 0.5584, 0.625, 0.75, 0.625, 0.25, 0.625, 0.06032, 0.625, 0.0008293, 0.625, 0.0, 0.625, 0.1916, 0.625, 0.2502, 0.625, 0.5, 0.625, 0.5001, 0.625, 0.5553, 0.625, 0.25, 0.625, 0.2501, 0.625, 0.1947, 0.625, 0.25, 0.625, 0.5001, 0.625, 0.5, 0.625, 0.2501, 0.625, 0.5, 0.625, 0.25, 0.625, 0.2501, 0.625, 0.5, 0.625, 0.75, 0.625, 0.5553, 0.625, 0.5001, 0.625, 0.5, 0.625, 0.6897, 0.625, 0.7502, 0.625, 0.5001, 0.625, 0.25, 0.625, 0.25, 0.625, 0.5, 0.625, 0.25, 0.625, 0.1947, 0.625, 0.0, 0.625, 0.0, 0.625, 0.06032, 0.625, 0.25, 0.625, 0.0, 0.625, 0.0007662, 0.625, 0.05763, 0.625, 0.75, 0.625, 0.7502, 0.625, 0.6924, 0.625, 0.75, 0.625, 1.0, 0.625, 1.0, 0.625, 0.7502, 0.625, 0.25, 0.625, 0.05763, 0.625, 0.0007662, 0.625, 0.0, 0.625, 0.1947, 0.625, 0.2501, 0.625, 1.0, 0.625, 0.75, 0.625, 0.75, 0.625, 1.0, 0.625, 1.0, 0.625, 0.75, 0.625, 0.7502, 0.625, 1.0, 0.625, 0.75, 0.625, 0.6924, 0.625, 0.5, 0.625, 0.5, 0.625, 0.5553, 0.625, 0.75, 0.625, 0.25, 0.625, 0.25, 0.625, 0.2191, 0.625, 0.5, 0.625, 0.5, 0.625, 0.5309, 0.625, 0.25, 0.625, 0.5, 0.625, 0.5, 0.625, 0.25, 0.625, 0.25, 0.625, 0.2191, 0.625, 0.0, 0.625, 0.0, 0.625, 0.05763, 0.625, 0.25, 0.625, 0.5, 0.625, 0.25, 0.625, 0.25, 0.625, 0.5, 0.625, 0.5, 0.625, 0.25, 0.625, 0.25, 0.625, 0.5, 0.625, 0.25, 0.625, 0.0, 0.625, 0.0, 0.625, 0.2191, 0.625, 0.25, 0.625, 0.75, 0.625, 0.5309, 0.625, 0.5, 0.625, 0.5, 0.625, 0.6924, 0.625, 0.7502, 0.625, 0.75, 0.625, 0.5, 0.625, 0.5, 0.625, 0.5309, 0.625, 0.75])
me_cube_001.update()
me_cube_002 = bpy.data.meshes.new('Cube.002')
me_cube_002.from_pydata([(-1.0, -1.0, -1.0), (-1.0, -1.0, 1.0), (-1.0, 1.0, -1.0), (-1.0, 1.0, 1.0), (1.0, -1.0, -1.0), (1.0, -1.0, 1.0), (1.0, 1.0, -1.0), (1.0, 1.0, 1.0), (-0.58, 0.5112, 30.24), (1.411, 0.513, 30.24), (-1.045, -0.8768, 33.19), (-1.032, -0.6656, 33.39), (-1.044, -0.8454, 33.29), (-1.039, -0.7681, 33.36), (0.9682, -0.6656, 33.39), (0.9551, -0.8768, 33.19), (0.9605, -0.7681, 33.36), (0.9557, -0.8454, 33.29), (-0.9285, 0.632, 33.39), (-0.921, 0.7831, 33.25), (-0.9234, 0.7038, 33.37), (-0.9207, 0.7591, 33.32), (1.079, 0.7831, 33.25), (1.071, 0.632, 33.39), (1.079, 0.7591, 33.32), (1.077, 0.7038, 33.37), (-0.832, 0.5387, 15.62), (1.168, 0.5387, 15.62), (-0.756, 0.33, 22.93), (1.244, 0.33, 22.93), (-0.766, 0.3575, 26.59), (1.516, 0.3023, 26.59), (0.6483, -0.6874, 28.41), (-1.677, -0.6237, 28.41), (1.207, 0.4323, 8.31), (-0.7933, 0.4323, 8.31), (1.202, 0.4446, 19.28), (-0.7978, 0.4446, 19.28), (-0.7935, 0.433, 11.97), (1.206, 0.433, 11.97), (-1.0, -1.0, 4.655), (1.013, 0.965, 4.655), (-0.9873, 0.965, 4.655), (1.0, -1.0, 4.655), (-1.825, -0.5573, 24.76), (0.6586, -0.652, 24.76), (0.8769, -0.662, 13.79), (-1.123, -0.662, 13.79), (1.0, -1.0, 6.483), (-1.0, -1.0, 6.483), (0.8993, -0.7234, 21.1), (-1.101, -0.7234, 21.1), (-1.093, -0.7456, 10.14), (0.9074, -0.7456, 10.14), (-1.117, -0.68, 17.45), (0.8835, -0.68, 17.45), (-1.022, -0.9384, 31.71), (0.9776, -0.9384, 31.71), (1.09, 0.7517, 31.75), (-0.9096, 0.7517, 31.75), (-0.9898, -1.028, 29.88), (-0.9783, -1.06, 30.61), (-0.6755, -0.7808, 30.24), (1.022, -1.06, 30.61), (1.01, -1.028, 29.88), (1.315, -0.7791, 30.24), (-0.9574, 0.883, 28.79), (-0.9433, 0.8442, 28.05), (-1.594, 0.6937, 28.41), (1.057, 0.8442, 28.05), (1.043, 0.883, 28.79), (0.7316, 0.6301, 28.41), (1.085, -1.233, 26.93), (1.083, -1.227, 26.25), (1.431, -1.043, 26.59), (-0.9174, -1.227, 26.25), (-0.915, -1.233, 26.93), (-0.8508, -0.9879, 26.59), (1.051, 0.861, 24.43), (1.049, 0.8654, 25.09), (0.7528, 0.6756, 24.76), (-0.951, 0.8654, 25.09), (-0.9494, 0.861, 24.43), (-1.731, 0.7703, 24.76), (1.092, -1.252, 23.26), (1.093, -1.256, 22.6), (1.158, -1.025, 22.93), (-0.9069, -1.256, 22.6), (-0.9084, -1.252, 23.26), (-0.8423, -1.025, 22.93), (-0.955, 0.8764, 21.41), (-0.9613, 0.8938, 20.79), (-1.015, 0.6627, 21.1), (1.039, 0.8938, 20.79), (1.045, 0.8764, 21.41), (0.9852, 0.6627, 21.1), (-0.9065, -1.257, 18.98), (-0.9042, -1.263, 19.58), (-0.8534, -1.05, 19.28), (1.096, -1.263, 19.58), (1.094, -1.257, 18.98), (1.147, -1.05, 19.28), (0.992, 1.022, 17.17), (0.9966, 1.009, 17.72), (0.9482, 0.8189, 17.45), (-1.003, 1.009, 17.72), (-1.008, 1.022, 17.17), (-1.052, 0.8189, 17.45), (-0.9296, -1.193, 15.35), (-0.9287, -1.196, 15.89), (-0.8867, -1.004, 15.62), (1.071, -1.196, 15.89), (1.07, -1.193, 15.35), (1.113, -1.004, 15.62), (-0.9992, 0.9979, 14.19), (-0.9918, 0.9776, 13.4), (-1.064, 0.7082, 13.79), (1.008, 0.9776, 13.4), (1.001, 0.9979, 14.19), (0.9362, 0.7082, 13.79), (1.087, -1.24, 12.38), (1.093, -1.257, 11.55), (1.163, -0.964, 11.97), (-0.9065, -1.257, 11.55), (-0.9125, -1.24, 12.38), (-0.8374, -0.964, 11.97), (1.024, 0.935, 9.758), (1.024, 0.9351, 10.52), (0.9606, 0.6655, 10.14), (-0.9764, 0.9351, 10.52), (-0.9763, 0.935, 9.758), (-1.039, 0.6655, 10.14), (-0.8769, -1.338, 7.891), (-0.8959, -1.286, 8.714), (-0.8294, -1.008, 8.31), (1.104, -1.286, 8.714), (1.123, -1.338, 7.891), (1.171, -1.008, 8.31), (-0.9571, 0.8822, 6.715), (-0.9817, 0.9499, 6.242), (-0.9833, 0.7066, 6.483), (1.018, 0.9499, 6.242), (1.043, 0.8822, 6.715), (1.017, 0.7066, 6.483)], [], [(0, 1, 3, 2), (2, 3, 7, 6), (6, 7, 5, 4), (4, 5, 1, 0), (2, 6, 4, 0), (14, 11, 13, 16), (16, 13, 12, 17), (17, 12, 10, 15), (56, 57, 15, 10), (18, 23, 25, 20), (20, 25, 24, 21), (21, 24, 22, 19), (23, 18, 11, 14), (58, 59, 19, 22), (1, 5, 43, 40), (3, 1, 40, 42), (5, 7, 41, 43), (7, 3, 42, 41), (40, 43, 48, 49), (9, 8, 59, 58), (60, 61, 62), (63, 64, 65), (63, 61, 60, 64), (8, 62, 61, 56, 10, 12, 13, 11, 18, 20, 21, 19, 59), (61, 63, 57, 56), (33, 32, 64, 60), (63, 65, 9, 58, 22, 24, 25, 23, 14, 16, 17, 15, 57), (66, 67, 68), (69, 70, 71), (66, 70, 69, 67), (66, 68, 33, 60, 62, 8), (31, 30, 67, 69), (70, 66, 8, 9), (32, 71, 70, 9, 65, 64), (72, 73, 74), (75, 76, 77), (72, 76, 75, 73), (44, 45, 73, 75), (76, 72, 32, 33), (72, 74, 31, 69, 71, 32), (30, 77, 76, 33, 68, 67), (78, 79, 80), (81, 82, 83), (81, 79, 78, 82), (29, 28, 82, 78), (45, 80, 79, 31, 74, 73), (79, 81, 30, 31), (81, 83, 44, 75, 77, 30), (84, 85, 86), (87, 88, 89), (84, 88, 87, 85), (51, 50, 85, 87), (88, 84, 45, 44), (84, 86, 29, 78, 80, 45), (28, 89, 88, 44, 83, 82), (90, 91, 92), (93, 94, 95), (90, 94, 93, 91), (90, 92, 51, 87, 89, 28), (94, 90, 28, 29), (36, 37, 91, 93), (50, 95, 94, 29, 86, 85), (96, 97, 98), (99, 100, 101), (99, 97, 96, 100), (37, 98, 97, 51, 92, 91), (97, 99, 50, 51), (54, 55, 100, 96), (99, 101, 36, 93, 95, 50), (102, 103, 104), (105, 106, 107), (105, 103, 102, 106), (27, 26, 106, 102), (55, 104, 103, 36, 101, 100), (103, 105, 37, 36), (105, 107, 54, 96, 98, 37), (108, 109, 110), (111, 112, 113), (111, 109, 108, 112), (26, 110, 109, 54, 107, 106), (109, 111, 55, 54), (47, 46, 112, 108), (111, 113, 27, 102, 104, 55), (114, 115, 116), (117, 118, 119), (114, 118, 117, 115), (114, 116, 47, 108, 110, 26), (118, 114, 26, 27), (39, 38, 115, 117), (46, 119, 118, 27, 113, 112), (120, 121, 122), (123, 124, 125), (120, 124, 123, 121), (52, 53, 121, 123), (124, 120, 46, 47), (120, 122, 39, 117, 119, 46), (38, 125, 124, 47, 116, 115), (126, 127, 128), (129, 130, 131), (129, 127, 126, 130), (34, 35, 130, 126), (53, 128, 127, 39, 122, 121), (127, 129, 38, 39), (129, 131, 52, 123, 125, 38), (132, 133, 134), (135, 136, 137), (135, 133, 132, 136), (35, 134, 133, 52, 131, 130), (133, 135, 53, 52), (49, 48, 136, 132), (135, 137, 34, 126, 128, 53), (138, 139, 140), (141, 142, 143), (138, 142, 141, 139), (138, 140, 49, 132, 134, 35), (41, 42, 139, 141), (142, 138, 35, 34), (42, 40, 49, 140, 139), (48, 143, 142, 34, 137, 136), (43, 41, 141, 143, 48)])
_uv = me_cube_002.uv_layers.new(name='UVMap')
_uv.uv.foreach_set('vector', [0.375, 0.0, 0.625, 0.0, 0.625, 0.25, 0.375, 0.25, 0.375, 0.25, 0.625, 0.25, 0.625, 0.5, 0.375, 0.5, 0.375, 0.5, 0.625, 0.5, 0.625, 0.75, 0.375, 0.75, 0.375, 0.75, 0.625, 0.75, 0.625, 1.0, 0.375, 1.0, 0.125, 0.5, 0.375, 0.5, 0.375, 0.75, 0.125, 0.75, 0.625, 0.7191, 0.875, 0.7191, 0.8739, 0.75, 0.625, 0.7358, 0.625, 0.7358, 0.625, 0.9989, 0.625, 0.9997, 0.625, 0.7463, 0.625, 0.7463, 0.625, 0.9997, 0.625, 1.0, 0.625, 0.75, 0.625, 1.0, 0.625, 0.75, 0.625, 0.75, 0.625, 1.0, 0.875, 0.5215, 0.625, 0.5215, 0.625, 0.5101, 0.875, 0.5, 0.625, 0.2396, 0.625, 0.5101, 0.625, 0.5026, 0.625, 0.2474, 0.625, 0.2474, 0.625, 0.5026, 0.625, 0.5, 0.625, 0.25, 0.625, 0.5215, 0.875, 0.5215, 0.875, 0.7191, 0.625, 0.7191, 0.625, 0.5, 0.625, 0.25, 0.625, 0.25, 0.625, 0.5, 0.625, 1.0, 0.625, 0.75, 0.625, 0.75, 0.625, 1.0, 0.625, 0.25, 0.625, 0.0, 0.625, 0.0, 0.625, 0.25, 0.625, 0.75, 0.625, 0.5, 0.625, 0.5, 0.625, 0.75, 0.625, 0.5, 0.625, 0.25, 0.625, 0.25, 0.625, 0.5, 0.625, 1.0, 0.625, 0.75, 0.625, 0.75, 0.625, 1.0, 0.625, 0.5, 0.625, 0.25, 0.625, 0.25, 0.625, 0.5, 0.625, 0.0, 0.625, 0.0001292, 0.625, 0.0557, 0.625, 0.75, 0.625, 0.7501, 0.625, 0.6943, 0.625, 0.75, 0.625, 1.0, 0.625, 1.0, 0.625, 0.7501, 0.625, 0.25, 0.625, 0.0557, 0.625, 0.0001292, 0.625, 0.0, 0.625, 0.0, 0.625, 0.003974, 0.625, 0.01528, 0.625, 0.03087, 0.625, 0.2285, 0.625, 0.2396, 0.625, 0.2474, 0.625, 0.25, 0.625, 0.25, 0.625, 1.0, 0.625, 0.75, 0.625, 0.75, 0.625, 1.0, 0.625, 1.0, 0.625, 0.75, 0.625, 0.7501, 0.625, 1.0, 0.625, 0.75, 0.625, 0.6943, 0.625, 0.5, 0.625, 0.5, 0.625, 0.5, 0.625, 0.5026, 0.625, 0.5101, 0.625, 0.5215, 0.625, 0.7191, 0.625, 0.7358, 0.625, 0.7463, 0.625, 0.75, 0.625, 0.75, 0.625, 0.25, 0.625, 0.2501, 0.625, 0.1932, 0.625, 0.5, 0.625, 0.5001, 0.625, 0.5568, 0.625, 0.25, 0.625, 0.5001, 0.625, 0.5, 0.625, 0.2501, 0.625, 0.25, 0.625, 0.1932, 0.625, 0.0, 0.625, 0.0, 0.625, 0.0557, 0.625, 0.25, 0.625, 0.5, 0.625, 0.25, 0.625, 0.2501, 0.625, 0.5, 0.625, 0.5001, 0.625, 0.25, 0.625, 0.25, 0.625, 0.5, 0.625, 0.75, 0.625, 0.5568, 0.625, 0.5001, 0.625, 0.5, 0.625, 0.6943, 0.625, 0.7501, 0.625, 0.75, 0.625, 0.7501, 0.625, 0.6973, 0.625, 0.0, 0.625, 0.000448, 0.625, 0.05273, 0.625, 0.75, 0.625, 1.0, 0.625, 1.0, 0.625, 0.7501, 0.625, 1.0, 0.625, 0.75, 0.625, 0.7501, 0.625, 1.0, 0.625, 1.0, 0.625, 0.75, 0.625, 0.75, 0.625, 1.0, 0.625, 0.75, 0.625, 0.6973, 0.625, 0.5, 0.625, 0.5, 0.625, 0.5568, 0.625, 0.75, 0.625, 0.25, 0.625, 0.05273, 0.625, 0.000448, 0.625, 0.0, 0.625, 0.1932, 0.625, 0.2501, 0.625, 0.5, 0.625, 0.5001, 0.625, 0.5518, 0.625, 0.25, 0.625, 0.2501, 0.625, 0.1982, 0.625, 0.25, 0.625, 0.5001, 0.625, 0.5, 0.625, 0.2501, 0.625, 0.5, 0.625, 0.25, 0.625, 0.2501, 0.625, 0.5, 0.625, 0.75, 0.625, 0.5518, 0.625, 0.5001, 0.625, 0.5, 0.625, 0.6973, 0.625, 0.7501, 0.625, 0.5001, 0.625, 0.25, 0.625, 0.25, 0.625, 0.5, 0.625, 0.25, 0.625, 0.1982, 0.625, 0.0, 0.625, 0.0, 0.625, 0.05273, 0.625, 0.25, 0.625, 0.75, 0.625, 0.7501, 0.625, 0.6989, 0.625, 0.0, 0.625, 0.0004354, 0.625, 0.05107, 0.625, 0.75, 0.625, 1.0, 0.625, 1.0, 0.625, 0.7501, 0.625, 1.0, 0.625, 0.75, 0.625, 0.7501, 0.625, 1.0, 0.625, 1.0, 0.625, 0.75, 0.625, 0.75, 0.625, 1.0, 0.625, 0.75, 0.625, 0.6989, 0.625, 0.5, 0.625, 0.5, 0.625, 0.5518, 0.625, 0.75, 0.625, 0.25, 0.625, 0.05107, 0.625, 0.0004354, 0.625, 0.0, 0.625, 0.1982, 0.625, 0.2501, 0.625, 0.25, 0.625, 0.2501, 0.625, 0.2028, 0.625, 0.5, 0.625, 0.5001, 0.625, 0.5472, 0.625, 0.25, 0.625, 0.5001, 0.625, 0.5, 0.625, 0.2501, 0.625, 0.25, 0.625, 0.2028, 0.625, 0.0, 0.625, 0.0, 0.625, 0.05107, 0.625, 0.25, 0.625, 0.5001, 0.625, 0.25, 0.625, 0.25, 0.625, 0.5, 0.625, 0.5, 0.625, 0.25, 0.625, 0.2501, 0.625, 0.5, 0.625, 0.75, 0.625, 0.5472, 0.625, 0.5001, 0.625, 0.5, 0.625, 0.6989, 0.625, 0.7501, 0.625, 0.0, 0.625, 0.0002934, 0.625, 0.04411, 0.625, 0.75, 0.625, 0.7501, 0.625, 0.7059, 0.625, 0.75, 0.625, 1.0, 0.625, 1.0, 0.625, 0.7501, 0.625, 0.25, 0.625, 0.04411, 0.625, 0.0002934, 0.625, 0.0, 0.625, 0.2028, 0.625, 0.2501, 0.625, 1.0, 0.625, 0.75, 0.625, 0.75, 0.625, 1.0, 0.625, 1.0, 0.625, 0.75, 0.625, 0.7501, 0.625, 1.0, 0.625, 0.75, 0.625, 0.7059, 0.625, 0.5, 0.625, 0.5, 0.625, 0.5472, 0.625, 0.75, 0.625, 0.5, 0.625, 0.5001, 0.625, 0.5404, 0.625, 0.25, 0.625, 0.2501, 0.625, 0.2096, 0.625, 0.25, 0.625, 0.5001, 0.625, 0.5, 0.625, 0.2501, 0.625, 0.5, 0.625, 0.25, 0.625, 0.2501, 0.625, 0.5, 0.625, 0.75, 0.625, 0.5404, 0.625, 0.5001, 0.625, 0.5, 0.625, 0.7059, 0.625, 0.7501, 0.625, 0.5001, 0.625, 0.25, 0.625, 0.25, 0.625, 0.5, 0.625, 0.25, 0.625, 0.2096, 0.625, 0.0, 0.625, 0.0, 0.625, 0.04411, 0.625, 0.25, 0.625, 0.0, 0.625, 0.0001873, 0.625, 0.03843, 0.625, 0.75, 0.625, 0.75, 0.625, 0.7116, 0.625, 0.75, 0.625, 1.0, 0.625, 1.0, 0.625, 0.75, 0.625, 0.25, 0.625, 0.03843, 0.625, 0.0001873, 0.625, 0.0, 0.625, 0.2096, 0.625, 0.2501, 0.625, 1.0, 0.625, 0.75, 0.625, 0.75, 0.625, 1.0, 0.625, 1.0, 0.625, 0.75, 0.625, 0.75, 0.625, 1.0, 0.625, 0.75, 0.625, 0.7116, 0.625, 0.5, 0.625, 0.5, 0.625, 0.5404, 0.625, 0.75, 0.625, 0.25, 0.625, 0.2502, 0.625, 0.1916, 0.625, 0.5, 0.625, 0.5002, 0.625, 0.5584, 0.625, 0.25, 0.625, 0.5002, 0.625, 0.5, 0.625, 0.2502, 0.625, 0.25, 0.625, 0.1916, 0.625, 0.0, 0.625, 0.0, 0.625, 0.03843, 0.625, 0.25, 0.625, 0.5002, 0.625, 0.25, 0.625, 0.25, 0.625, 0.5, 0.625, 0.5, 0.625, 0.25, 0.625, 0.2502, 0.625, 0.5, 0.625, 0.75, 0.625, 0.5584, 0.625, 0.5002, 0.625, 0.5, 0.625, 0.7116, 0.625, 0.75, 0.625, 0.75, 0.625, 0.7502, 0.625, 0.6897, 0.625, 0.0, 0.625, 0.0008293, 0.625, 0.06032, 0.625, 0.75, 0.625, 1.0, 0.625, 1.0, 0.625, 0.7502, 0.625, 1.0, 0.625, 0.75, 0.625, 0.7502, 0.625, 1.0, 0.625, 1.0, 0.625, 0.75, 0.625, 0.75, 0.625, 1.0, 0.625, 0.75, 0.625, 0.6897, 0.625, 0.5, 0.625, 0.5, 0.625, 0.5584, 0.625, 0.75, 0.625, 0.25, 0.625, 0.06032, 0.625, 0.0008293, 0.625, 0.0, 0.625, 0.1916, 0.625, 0.2502, 0.625, 0.5, 0.625, 0.5001, 0.625, 0.5553, 0.625, 0.25, 0.625, 0.2501, 0.625, 0.1947, 0.625, 0.25, 0.625, 0.5001, 0.625, 0.5, 0.625, 0.2501, 0.625, 0.5, 0.625, 0.25, 0.625, 0.2501, 0.625, 0.5, 0.625, 0.75, 0.625, 0.5553, 0.625, 0.5001, 0.625, 0.5, 0.625, 0.6897, 0.625, 0.7502, 0.625, 0.5001, 0.625, 0.25, 0.625, 0.25, 0.625, 0.5, 0.625, 0.25, 0.625, 0.1947, 0.625, 0.0, 0.625, 0.0, 0.625, 0.06032, 0.625, 0.25, 0.625, 0.0, 0.625, 0.0007662, 0.625, 0.05763, 0.625, 0.75, 0.625, 0.7502, 0.625, 0.6924, 0.625, 0.75, 0.625, 1.0, 0.625, 1.0, 0.625, 0.7502, 0.625, 0.25, 0.625, 0.05763, 0.625, 0.0007662, 0.625, 0.0, 0.625, 0.1947, 0.625, 0.2501, 0.625, 1.0, 0.625, 0.75, 0.625, 0.75, 0.625, 1.0, 0.625, 1.0, 0.625, 0.75, 0.625, 0.7502, 0.625, 1.0, 0.625, 0.75, 0.625, 0.6924, 0.625, 0.5, 0.625, 0.5, 0.625, 0.5553, 0.625, 0.75, 0.625, 0.25, 0.625, 0.25, 0.625, 0.2191, 0.625, 0.5, 0.625, 0.5, 0.625, 0.5309, 0.625, 0.25, 0.625, 0.5, 0.625, 0.5, 0.625, 0.25, 0.625, 0.25, 0.625, 0.2191, 0.625, 0.0, 0.625, 0.0, 0.625, 0.05763, 0.625, 0.25, 0.625, 0.5, 0.625, 0.25, 0.625, 0.25, 0.625, 0.5, 0.625, 0.5, 0.625, 0.25, 0.625, 0.25, 0.625, 0.5, 0.625, 0.25, 0.625, 0.0, 0.625, 0.0, 0.625, 0.2191, 0.625, 0.25, 0.625, 0.75, 0.625, 0.5309, 0.625, 0.5, 0.625, 0.5, 0.625, 0.6924, 0.625, 0.7502, 0.625, 0.75, 0.625, 0.5, 0.625, 0.5, 0.625, 0.5309, 0.625, 0.75])
me_cube_002.update()
me_cube_003 = bpy.data.meshes.new('Cube.003')
me_cube_003.from_pydata([(-1.0, -1.0, -1.0), (-1.0, -1.0, 1.0), (-1.0, 1.0, -1.0), (-1.0, 1.0, 1.0), (1.0, -1.0, -1.0), (1.0, -1.0, 1.0), (1.0, 1.0, -1.0), (1.0, 1.0, 1.0), (-0.8406, 0.5622, 30.24), (1.159, 0.5622, 30.24), (-1.045, -0.8768, 33.19), (-1.032, -0.6656, 33.39), (-1.044, -0.8454, 33.29), (-1.039, -0.7681, 33.36), (0.9682, -0.6656, 33.39), (0.9551, -0.8768, 33.19), (0.9605, -0.7681, 33.36), (0.9557, -0.8454, 33.29), (-0.9285, 0.632, 33.39), (-0.921, 0.7831, 33.25), (-0.9234, 0.7038, 33.37), (-0.9207, 0.7591, 33.32), (1.079, 0.7831, 33.25), (1.071, 0.632, 33.39), (1.079, 0.7591, 33.32), (1.077, 0.7038, 33.37), (-0.832, 0.5387, 15.62), (1.168, 0.5387, 15.62), (-0.756, 0.33, 22.93), (1.244, 0.33, 22.93), (-0.766, 0.3575, 26.59), (1.234, 0.3575, 26.59), (0.9044, -0.7375, 28.41), (-1.096, -0.7375, 28.41), (1.207, 0.4323, 8.31), (-0.7933, 0.4323, 8.31), (1.202, 0.4446, 19.28), (-0.7978, 0.4446, 19.28), (-0.7935, 0.433, 11.97), (1.206, 0.433, 11.97), (-1.0, -1.0, 4.655), (1.013, 0.965, 4.655), (-0.9873, 0.965, 4.655), (1.0, -1.0, 4.655), (-1.11, -0.6972, 24.76), (0.8897, -0.6972, 24.76), (0.8769, -0.662, 13.79), (-1.123, -0.662, 13.79), (1.0, -1.0, 6.483), (-1.0, -1.0, 6.483), (0.8993, -0.7234, 21.1), (-1.101, -0.7234, 21.1), (-1.093, -0.7456, 10.14), (0.9074, -0.7456, 10.14), (-1.117, -0.68, 17.45), (0.8835, -0.68, 17.45), (-1.022, -0.9384, 31.71), (0.9776, -0.9384, 31.71), (1.09, 0.7517, 31.75), (-0.9096, 0.7517, 31.75), (-0.9898, -1.028, 29.88), (-0.9783, -1.06, 30.61), (-0.9361, -0.7298, 30.24), (1.022, -1.06, 30.61), (1.01, -1.028, 29.88), (1.064, -0.7298, 30.24), (-0.9574, 0.883, 28.79), (-0.9433, 0.8442, 28.05), (-1.012, 0.5799, 28.41), (1.057, 0.8442, 28.05), (1.043, 0.883, 28.79), (0.9876, 0.5799, 28.41), (1.085, -1.233, 26.93), (1.083, -1.227, 26.25), (1.149, -0.9879, 26.59), (-0.9174, -1.227, 26.25), (-0.915, -1.233, 26.93), (-0.8508, -0.9879, 26.59), (1.051, 0.861, 24.43), (1.049, 0.8654, 25.09), (0.9838, 0.6303, 24.76), (-0.951, 0.8654, 25.09), (-0.9494, 0.861, 24.43), (-1.016, 0.6303, 24.76), (1.092, -1.252, 23.26), (1.093, -1.256, 22.6), (1.158, -1.025, 22.93), (-0.9069, -1.256, 22.6), (-0.9084, -1.252, 23.26), (-0.8423, -1.025, 22.93), (-0.955, 0.8764, 21.41), (-0.9613, 0.8938, 20.79), (-1.015, 0.6627, 21.1), (1.039, 0.8938, 20.79), (1.045, 0.8764, 21.41), (0.9852, 0.6627, 21.1), (-0.9065, -1.257, 18.98), (-0.9042, -1.263, 19.58), (-0.8534, -1.05, 19.28), (1.096, -1.263, 19.58), (1.094, -1.257, 18.98), (1.147, -1.05, 19.28), (0.992, 1.022, 17.17), (0.9966, 1.009, 17.72), (0.9482, 0.8189, 17.45), (-1.003, 1.009, 17.72), (-1.008, 1.022, 17.17), (-1.052, 0.8189, 17.45), (-0.9296, -1.193, 15.35), (-0.9287, -1.196, 15.89), (-0.8867, -1.004, 15.62), (1.071, -1.196, 15.89), (1.07, -1.193, 15.35), (1.113, -1.004, 15.62), (-0.9992, 0.9979, 14.19), (-0.9918, 0.9776, 13.4), (-1.064, 0.7082, 13.79), (1.008, 0.9776, 13.4), (1.001, 0.9979, 14.19), (0.9362, 0.7082, 13.79), (1.087, -1.24, 12.38), (1.093, -1.257, 11.55), (1.163, -0.964, 11.97), (-0.9065, -1.257, 11.55), (-0.9125, -1.24, 12.38), (-0.8374, -0.964, 11.97), (1.024, 0.935, 9.758), (1.024, 0.9351, 10.52), (0.9606, 0.6655, 10.14), (-0.9764, 0.9351, 10.52), (-0.9763, 0.935, 9.758), (-1.039, 0.6655, 10.14), (-0.8769, -1.338, 7.891), (-0.8959, -1.286, 8.714), (-0.8294, -1.008, 8.31), (1.104, -1.286, 8.714), (1.123, -1.338, 7.891), (1.171, -1.008, 8.31), (-0.9571, 0.8822, 6.715), (-0.9817, 0.9499, 6.242), (-0.9833, 0.7066, 6.483), (1.018, 0.9499, 6.242), (1.043, 0.8822, 6.715), (1.017, 0.7066, 6.483)], [], [(0, 1, 3, 2), (2, 3, 7, 6), (6, 7, 5, 4), (4, 5, 1, 0), (2, 6, 4, 0), (14, 11, 13, 16), (16, 13, 12, 17), (17, 12, 10, 15), (56, 57, 15, 10), (18, 23, 25, 20), (20, 25, 24, 21), (21, 24, 22, 19), (23, 18, 11, 14), (58, 59, 19, 22), (1, 5, 43, 40), (3, 1, 40, 42), (5, 7, 41, 43), (7, 3, 42, 41), (40, 43, 48, 49), (9, 8, 59, 58), (60, 61, 62), (63, 64, 65), (63, 61, 60, 64), (8, 62, 61, 56, 10, 12, 13, 11, 18, 20, 21, 19, 59), (61, 63, 57, 56), (33, 32, 64, 60), (63, 65, 9, 58, 22, 24, 25, 23, 14, 16, 17, 15, 57), (66, 67, 68), (69, 70, 71), (66, 70, 69, 67), (66, 68, 33, 60, 62, 8), (31, 30, 67, 69), (70, 66, 8, 9), (32, 71, 70, 9, 65, 64), (72, 73, 74), (75, 76, 77), (72, 76, 75, 73), (44, 45, 73, 75), (76, 72, 32, 33), (72, 74, 31, 69, 71, 32), (30, 77, 76, 33, 68, 67), (78, 79, 80), (81, 82, 83), (81, 79, 78, 82), (29, 28, 82, 78), (45, 80, 79, 31, 74, 73), (79, 81, 30, 31), (81, 83, 44, 75, 77, 30), (84, 85, 86), (87, 88, 89), (84, 88, 87, 85), (51, 50, 85, 87), (88, 84, 45, 44), (84, 86, 29, 78, 80, 45), (28, 89, 88, 44, 83, 82), (90, 91, 92), (93, 94, 95), (90, 94, 93, 91), (90, 92, 51, 87, 89, 28), (94, 90, 28, 29), (36, 37, 91, 93), (50, 95, 94, 29, 86, 85), (96, 97, 98), (99, 100, 101), (99, 97, 96, 100), (37, 98, 97, 51, 92, 91), (97, 99, 50, 51), (54, 55, 100, 96), (99, 101, 36, 93, 95, 50), (102, 103, 104), (105, 106, 107), (105, 103, 102, 106), (27, 26, 106, 102), (55, 104, 103, 36, 101, 100), (103, 105, 37, 36), (105, 107, 54, 96, 98, 37), (108, 109, 110), (111, 112, 113), (111, 109, 108, 112), (26, 110, 109, 54, 107, 106), (109, 111, 55, 54), (47, 46, 112, 108), (111, 113, 27, 102, 104, 55), (114, 115, 116), (117, 118, 119), (114, 118, 117, 115), (114, 116, 47, 108, 110, 26), (118, 114, 26, 27), (39, 38, 115, 117), (46, 119, 118, 27, 113, 112), (120, 121, 122), (123, 124, 125), (120, 124, 123, 121), (52, 53, 121, 123), (124, 120, 46, 47), (120, 122, 39, 117, 119, 46), (38, 125, 124, 47, 116, 115), (126, 127, 128), (129, 130, 131), (129, 127, 126, 130), (34, 35, 130, 126), (53, 128, 127, 39, 122, 121), (127, 129, 38, 39), (129, 131, 52, 123, 125, 38), (132, 133, 134), (135, 136, 137), (135, 133, 132, 136), (35, 134, 133, 52, 131, 130), (133, 135, 53, 52), (49, 48, 136, 132), (135, 137, 34, 126, 128, 53), (138, 139, 140), (141, 142, 143), (138, 142, 141, 139), (138, 140, 49, 132, 134, 35), (41, 42, 139, 141), (142, 138, 35, 34), (42, 40, 49, 140, 139), (48, 143, 142, 34, 137, 136), (43, 41, 141, 143, 48)])
_uv = me_cube_003.uv_layers.new(name='UVMap')
_uv.uv.foreach_set('vector', [0.375, 0.0, 0.625, 0.0, 0.625, 0.25, 0.375, 0.25, 0.375, 0.25, 0.625, 0.25, 0.625, 0.5, 0.375, 0.5, 0.375, 0.5, 0.625, 0.5, 0.625, 0.75, 0.375, 0.75, 0.375, 0.75, 0.625, 0.75, 0.625, 1.0, 0.375, 1.0, 0.125, 0.5, 0.375, 0.5, 0.375, 0.75, 0.125, 0.75, 0.625, 0.7191, 0.875, 0.7191, 0.8739, 0.75, 0.625, 0.7358, 0.625, 0.7358, 0.625, 0.9989, 0.625, 0.9997, 0.625, 0.7463, 0.625, 0.7463, 0.625, 0.9997, 0.625, 1.0, 0.625, 0.75, 0.625, 1.0, 0.625, 0.75, 0.625, 0.75, 0.625, 1.0, 0.875, 0.5215, 0.625, 0.5215, 0.625, 0.5101, 0.875, 0.5, 0.625, 0.2396, 0.625, 0.5101, 0.625, 0.5026, 0.625, 0.2474, 0.625, 0.2474, 0.625, 0.5026, 0.625, 0.5, 0.625, 0.25, 0.625, 0.5215, 0.875, 0.5215, 0.875, 0.7191, 0.625, 0.7191, 0.625, 0.5, 0.625, 0.25, 0.625, 0.25, 0.625, 0.5, 0.625, 1.0, 0.625, 0.75, 0.625, 0.75, 0.625, 1.0, 0.625, 0.25, 0.625, 0.0, 0.625, 0.0, 0.625, 0.25, 0.625, 0.75, 0.625, 0.5, 0.625, 0.5, 0.625, 0.75, 0.625, 0.5, 0.625, 0.25, 0.625, 0.25, 0.625, 0.5, 0.625, 1.0, 0.625, 0.75, 0.625, 0.75, 0.625, 1.0, 0.625, 0.5, 0.625, 0.25, 0.625, 0.25, 0.625, 0.5, 0.625, 0.0, 0.625, 0.0001292, 0.625, 0.0557, 0.625, 0.75, 0.625, 0.7501, 0.625, 0.6943, 0.625, 0.75, 0.625, 1.0, 0.625, 1.0, 0.625, 0.7501, 0.625, 0.25, 0.625, 0.0557, 0.625, 0.0001292, 0.625, 0.0, 0.625, 0.0, 0.625, 0.003974, 0.625, 0.01528, 0.625, 0.03087, 0.625, 0.2285, 0.625, 0.2396, 0.625, 0.2474, 0.625, 0.25, 0.625, 0.25, 0.625, 1.0, 0.625, 0.75, 0.625, 0.75, 0.625, 1.0, 0.625, 1.0, 0.625, 0.75, 0.625, 0.7501, 0.625, 1.0, 0.625, 0.75, 0.625, 0.6943, 0.625, 0.5, 0.625, 0.5, 0.625, 0.5, 0.625, 0.5026, 0.625, 0.5101, 0.625, 0.5215, 0.625, 0.7191, 0.625, 0.7358, 0.625, 0.7463, 0.625, 0.75, 0.625, 0.75, 0.625, 0.25, 0.625, 0.2501, 0.625, 0.1932, 0.625, 0.5, 0.625, 0.5001, 0.625, 0.5568, 0.625, 0.25, 0.625, 0.5001, 0.625, 0.5, 0.625, 0.2501, 0.625, 0.25, 0.625, 0.1932, 0.625, 0.0, 0.625, 0.0, 0.625, 0.0557, 0.625, 0.25, 0.625, 0.5, 0.625, 0.25, 0.625, 0.2501, 0.625, 0.5, 0.625, 0.5001, 0.625, 0.25, 0.625, 0.25, 0.625, 0.5, 0.625, 0.75, 0.625, 0.5568, 0.625, 0.5001, 0.625, 0.5, 0.625, 0.6943, 0.625, 0.7501, 0.625, 0.75, 0.625, 0.7501, 0.625, 0.6973, 0.625, 0.0, 0.625, 0.000448, 0.625, 0.05273, 0.625, 0.75, 0.625, 1.0, 0.625, 1.0, 0.625, 0.7501, 0.625, 1.0, 0.625, 0.75, 0.625, 0.7501, 0.625, 1.0, 0.625, 1.0, 0.625, 0.75, 0.625, 0.75, 0.625, 1.0, 0.625, 0.75, 0.625, 0.6973, 0.625, 0.5, 0.625, 0.5, 0.625, 0.5568, 0.625, 0.75, 0.625, 0.25, 0.625, 0.05273, 0.625, 0.000448, 0.625, 0.0, 0.625, 0.1932, 0.625, 0.2501, 0.625, 0.5, 0.625, 0.5001, 0.625, 0.5518, 0.625, 0.25, 0.625, 0.2501, 0.625, 0.1982, 0.625, 0.25, 0.625, 0.5001, 0.625, 0.5, 0.625, 0.2501, 0.625, 0.5, 0.625, 0.25, 0.625, 0.2501, 0.625, 0.5, 0.625, 0.75, 0.625, 0.5518, 0.625, 0.5001, 0.625, 0.5, 0.625, 0.6973, 0.625, 0.7501, 0.625, 0.5001, 0.625, 0.25, 0.625, 0.25, 0.625, 0.5, 0.625, 0.25, 0.625, 0.1982, 0.625, 0.0, 0.625, 0.0, 0.625, 0.05273, 0.625, 0.25, 0.625, 0.75, 0.625, 0.7501, 0.625, 0.6989, 0.625, 0.0, 0.625, 0.0004354, 0.625, 0.05107, 0.625, 0.75, 0.625, 1.0, 0.625, 1.0, 0.625, 0.7501, 0.625, 1.0, 0.625, 0.75, 0.625, 0.7501, 0.625, 1.0, 0.625, 1.0, 0.625, 0.75, 0.625, 0.75, 0.625, 1.0, 0.625, 0.75, 0.625, 0.6989, 0.625, 0.5, 0.625, 0.5, 0.625, 0.5518, 0.625, 0.75, 0.625, 0.25, 0.625, 0.05107, 0.625, 0.0004354, 0.625, 0.0, 0.625, 0.1982, 0.625, 0.2501, 0.625, 0.25, 0.625, 0.2501, 0.625, 0.2028, 0.625, 0.5, 0.625, 0.5001, 0.625, 0.5472, 0.625, 0.25, 0.625, 0.5001, 0.625, 0.5, 0.625, 0.2501, 0.625, 0.25, 0.625, 0.2028, 0.625, 0.0, 0.625, 0.0, 0.625, 0.05107, 0.625, 0.25, 0.625, 0.5001, 0.625, 0.25, 0.625, 0.25, 0.625, 0.5, 0.625, 0.5, 0.625, 0.25, 0.625, 0.2501, 0.625, 0.5, 0.625, 0.75, 0.625, 0.5472, 0.625, 0.5001, 0.625, 0.5, 0.625, 0.6989, 0.625, 0.7501, 0.625, 0.0, 0.625, 0.0002934, 0.625, 0.04411, 0.625, 0.75, 0.625, 0.7501, 0.625, 0.7059, 0.625, 0.75, 0.625, 1.0, 0.625, 1.0, 0.625, 0.7501, 0.625, 0.25, 0.625, 0.04411, 0.625, 0.0002934, 0.625, 0.0, 0.625, 0.2028, 0.625, 0.2501, 0.625, 1.0, 0.625, 0.75, 0.625, 0.75, 0.625, 1.0, 0.625, 1.0, 0.625, 0.75, 0.625, 0.7501, 0.625, 1.0, 0.625, 0.75, 0.625, 0.7059, 0.625, 0.5, 0.625, 0.5, 0.625, 0.5472, 0.625, 0.75, 0.625, 0.5, 0.625, 0.5001, 0.625, 0.5404, 0.625, 0.25, 0.625, 0.2501, 0.625, 0.2096, 0.625, 0.25, 0.625, 0.5001, 0.625, 0.5, 0.625, 0.2501, 0.625, 0.5, 0.625, 0.25, 0.625, 0.2501, 0.625, 0.5, 0.625, 0.75, 0.625, 0.5404, 0.625, 0.5001, 0.625, 0.5, 0.625, 0.7059, 0.625, 0.7501, 0.625, 0.5001, 0.625, 0.25, 0.625, 0.25, 0.625, 0.5, 0.625, 0.25, 0.625, 0.2096, 0.625, 0.0, 0.625, 0.0, 0.625, 0.04411, 0.625, 0.25, 0.625, 0.0, 0.625, 0.0001873, 0.625, 0.03843, 0.625, 0.75, 0.625, 0.75, 0.625, 0.7116, 0.625, 0.75, 0.625, 1.0, 0.625, 1.0, 0.625, 0.75, 0.625, 0.25, 0.625, 0.03843, 0.625, 0.0001873, 0.625, 0.0, 0.625, 0.2096, 0.625, 0.2501, 0.625, 1.0, 0.625, 0.75, 0.625, 0.75, 0.625, 1.0, 0.625, 1.0, 0.625, 0.75, 0.625, 0.75, 0.625, 1.0, 0.625, 0.75, 0.625, 0.7116, 0.625, 0.5, 0.625, 0.5, 0.625, 0.5404, 0.625, 0.75, 0.625, 0.25, 0.625, 0.2502, 0.625, 0.1916, 0.625, 0.5, 0.625, 0.5002, 0.625, 0.5584, 0.625, 0.25, 0.625, 0.5002, 0.625, 0.5, 0.625, 0.2502, 0.625, 0.25, 0.625, 0.1916, 0.625, 0.0, 0.625, 0.0, 0.625, 0.03843, 0.625, 0.25, 0.625, 0.5002, 0.625, 0.25, 0.625, 0.25, 0.625, 0.5, 0.625, 0.5, 0.625, 0.25, 0.625, 0.2502, 0.625, 0.5, 0.625, 0.75, 0.625, 0.5584, 0.625, 0.5002, 0.625, 0.5, 0.625, 0.7116, 0.625, 0.75, 0.625, 0.75, 0.625, 0.7502, 0.625, 0.6897, 0.625, 0.0, 0.625, 0.0008293, 0.625, 0.06032, 0.625, 0.75, 0.625, 1.0, 0.625, 1.0, 0.625, 0.7502, 0.625, 1.0, 0.625, 0.75, 0.625, 0.7502, 0.625, 1.0, 0.625, 1.0, 0.625, 0.75, 0.625, 0.75, 0.625, 1.0, 0.625, 0.75, 0.625, 0.6897, 0.625, 0.5, 0.625, 0.5, 0.625, 0.5584, 0.625, 0.75, 0.625, 0.25, 0.625, 0.06032, 0.625, 0.0008293, 0.625, 0.0, 0.625, 0.1916, 0.625, 0.2502, 0.625, 0.5, 0.625, 0.5001, 0.625, 0.5553, 0.625, 0.25, 0.625, 0.2501, 0.625, 0.1947, 0.625, 0.25, 0.625, 0.5001, 0.625, 0.5, 0.625, 0.2501, 0.625, 0.5, 0.625, 0.25, 0.625, 0.2501, 0.625, 0.5, 0.625, 0.75, 0.625, 0.5553, 0.625, 0.5001, 0.625, 0.5, 0.625, 0.6897, 0.625, 0.7502, 0.625, 0.5001, 0.625, 0.25, 0.625, 0.25, 0.625, 0.5, 0.625, 0.25, 0.625, 0.1947, 0.625, 0.0, 0.625, 0.0, 0.625, 0.06032, 0.625, 0.25, 0.625, 0.0, 0.625, 0.0007662, 0.625, 0.05763, 0.625, 0.75, 0.625, 0.7502, 0.625, 0.6924, 0.625, 0.75, 0.625, 1.0, 0.625, 1.0, 0.625, 0.7502, 0.625, 0.25, 0.625, 0.05763, 0.625, 0.0007662, 0.625, 0.0, 0.625, 0.1947, 0.625, 0.2501, 0.625, 1.0, 0.625, 0.75, 0.625, 0.75, 0.625, 1.0, 0.625, 1.0, 0.625, 0.75, 0.625, 0.7502, 0.625, 1.0, 0.625, 0.75, 0.625, 0.6924, 0.625, 0.5, 0.625, 0.5, 0.625, 0.5553, 0.625, 0.75, 0.625, 0.25, 0.625, 0.25, 0.625, 0.2191, 0.625, 0.5, 0.625, 0.5, 0.625, 0.5309, 0.625, 0.25, 0.625, 0.5, 0.625, 0.5, 0.625, 0.25, 0.625, 0.25, 0.625, 0.2191, 0.625, 0.0, 0.625, 0.0, 0.625, 0.05763, 0.625, 0.25, 0.625, 0.5, 0.625, 0.25, 0.625, 0.25, 0.625, 0.5, 0.625, 0.5, 0.625, 0.25, 0.625, 0.25, 0.625, 0.5, 0.625, 0.25, 0.625, 0.0, 0.625, 0.0, 0.625, 0.2191, 0.625, 0.25, 0.625, 0.75, 0.625, 0.5309, 0.625, 0.5, 0.625, 0.5, 0.625, 0.6924, 0.625, 0.7502, 0.625, 0.75, 0.625, 0.5, 0.625, 0.5, 0.625, 0.5309, 0.625, 0.75])
me_cube_003.update()
me_cube_004 = bpy.data.meshes.new('Cube.004')
me_cube_004.from_pydata([(-1.0, -1.0, -1.0), (-1.0, -1.0, 1.0), (-1.0, 1.0, -1.0), (-1.0, 1.0, 1.0), (1.0, -1.0, -1.0), (1.0, -1.0, 1.0), (1.0, 1.0, -1.0), (1.0, 1.0, 1.0), (-0.8406, 0.5622, 30.24), (1.159, 0.5622, 30.24), (-1.045, -0.8768, 33.19), (-1.032, -0.6656, 33.39), (-1.044, -0.8454, 33.29), (-1.039, -0.7681, 33.36), (0.9682, -0.6656, 33.39), (0.9551, -0.8768, 33.19), (0.9605, -0.7681, 33.36), (0.9557, -0.8454, 33.29), (-0.9285, 0.632, 33.39), (-0.921, 0.7831, 33.25), (-0.9234, 0.7038, 33.37), (-0.9207, 0.7591, 33.32), (1.079, 0.7831, 33.25), (1.071, 0.632, 33.39), (1.079, 0.7591, 33.32), (1.077, 0.7038, 33.37), (-0.832, 0.5387, 15.62), (1.168, 0.5387, 15.62), (-0.756, 0.33, 22.93), (1.244, 0.33, 22.93), (-0.766, 0.3575, 26.59), (1.234, 0.3575, 26.59), (0.9044, -0.7375, 28.41), (-1.096, -0.7375, 28.41), (1.207, 0.4323, 8.31), (-0.7933, 0.4323, 8.31), (1.202, 0.4446, 19.28), (-0.7978, 0.4446, 19.28), (-0.7935, 0.433, 11.97), (1.206, 0.433, 11.97), (-1.0, -1.0, 4.655), (1.013, 0.965, 4.655), (-0.9873, 0.965, 4.655), (1.0, -1.0, 4.655), (-1.11, -0.6972, 24.76), (0.8897, -0.6972, 24.76), (0.8769, -0.662, 13.79), (-1.123, -0.662, 13.79), (1.0, -1.0, 6.483), (-1.0, -1.0, 6.483), (0.8993, -0.7234, 21.1), (-1.101, -0.7234, 21.1), (-1.093, -0.7456, 10.14), (0.9074, -0.7456, 10.14), (-1.117, -0.68, 17.45), (0.8835, -0.68, 17.45), (-1.022, -0.9384, 31.71), (0.9776, -0.9384, 31.71), (1.09, 0.7517, 31.75), (-0.9096, 0.7517, 31.75), (-0.9898, -1.028, 29.88), (-0.9783, -1.06, 30.61), (-0.9361, -0.7298, 30.24), (1.022, -1.06, 30.61), (1.01, -1.028, 29.88), (1.064, -0.7298, 30.24), (-0.9574, 0.883, 28.79), (-0.9433, 0.8442, 28.05), (-1.012, 0.5799, 28.41), (1.057, 0.8442, 28.05), (1.043, 0.883, 28.79), (0.9876, 0.5799, 28.41), (1.085, -1.233, 26.93), (1.083, -1.227, 26.25), (1.149, -0.9879, 26.59), (-0.9174, -1.227, 26.25), (-0.915, -1.233, 26.93), (-0.8508, -0.9879, 26.59), (1.051, 0.861, 24.43), (1.049, 0.8654, 25.09), (0.9838, 0.6303, 24.76), (-0.951, 0.8654, 25.09), (-0.9494, 0.861, 24.43), (-1.016, 0.6303, 24.76), (1.092, -1.252, 23.26), (1.093, -1.256, 22.6), (1.158, -1.025, 22.93), (-0.9069, -1.256, 22.6), (-0.9084, -1.252, 23.26), (-0.8423, -1.025, 22.93), (-0.955, 0.8764, 21.41), (-0.9613, 0.8938, 20.79), (-1.015, 0.6627, 21.1), (1.039, 0.8938, 20.79), (1.045, 0.8764, 21.41), (0.9852, 0.6627, 21.1), (-0.9065, -1.257, 18.98), (-0.9042, -1.263, 19.58), (-0.8534, -1.05, 19.28), (1.096, -1.263, 19.58), (1.094, -1.257, 18.98), (1.147, -1.05, 19.28), (0.992, 1.022, 17.17), (0.9966, 1.009, 17.72), (0.9482, 0.8189, 17.45), (-1.003, 1.009, 17.72), (-1.008, 1.022, 17.17), (-1.052, 0.8189, 17.45), (-0.9296, -1.193, 15.35), (-0.9287, -1.196, 15.89), (-0.8867, -1.004, 15.62), (1.071, -1.196, 15.89), (1.07, -1.193, 15.35), (1.113, -1.004, 15.62), (-0.9992, 0.9979, 14.19), (-0.9918, 0.9776, 13.4), (-1.064, 0.7082, 13.79), (1.008, 0.9776, 13.4), (1.001, 0.9979, 14.19), (0.9362, 0.7082, 13.79), (1.087, -1.24, 12.38), (1.093, -1.257, 11.55), (1.163, -0.964, 11.97), (-0.9065, -1.257, 11.55), (-0.9125, -1.24, 12.38), (-0.8374, -0.964, 11.97), (1.024, 0.935, 9.758), (1.024, 0.9351, 10.52), (0.9606, 0.6655, 10.14), (-0.9764, 0.9351, 10.52), (-0.9763, 0.935, 9.758), (-1.039, 0.6655, 10.14), (-0.8769, -1.338, 7.891), (-0.8959, -1.286, 8.714), (-0.8294, -1.008, 8.31), (1.104, -1.286, 8.714), (1.123, -1.338, 7.891), (1.171, -1.008, 8.31), (-0.9571, 0.8822, 6.715), (-0.9817, 0.9499, 6.242), (-0.9833, 0.7066, 6.483), (1.018, 0.9499, 6.242), (1.043, 0.8822, 6.715), (1.017, 0.7066, 6.483)], [], [(0, 1, 3, 2), (2, 3, 7, 6), (6, 7, 5, 4), (4, 5, 1, 0), (2, 6, 4, 0), (14, 11, 13, 16), (16, 13, 12, 17), (17, 12, 10, 15), (56, 57, 15, 10), (18, 23, 25, 20), (20, 25, 24, 21), (21, 24, 22, 19), (23, 18, 11, 14), (58, 59, 19, 22), (1, 5, 43, 40), (3, 1, 40, 42), (5, 7, 41, 43), (7, 3, 42, 41), (40, 43, 48, 49), (9, 8, 59, 58), (60, 61, 62), (63, 64, 65), (63, 61, 60, 64), (8, 62, 61, 56, 10, 12, 13, 11, 18, 20, 21, 19, 59), (61, 63, 57, 56), (33, 32, 64, 60), (63, 65, 9, 58, 22, 24, 25, 23, 14, 16, 17, 15, 57), (66, 67, 68), (69, 70, 71), (66, 70, 69, 67), (66, 68, 33, 60, 62, 8), (31, 30, 67, 69), (70, 66, 8, 9), (32, 71, 70, 9, 65, 64), (72, 73, 74), (75, 76, 77), (72, 76, 75, 73), (44, 45, 73, 75), (76, 72, 32, 33), (72, 74, 31, 69, 71, 32), (30, 77, 76, 33, 68, 67), (78, 79, 80), (81, 82, 83), (81, 79, 78, 82), (29, 28, 82, 78), (45, 80, 79, 31, 74, 73), (79, 81, 30, 31), (81, 83, 44, 75, 77, 30), (84, 85, 86), (87, 88, 89), (84, 88, 87, 85), (51, 50, 85, 87), (88, 84, 45, 44), (84, 86, 29, 78, 80, 45), (28, 89, 88, 44, 83, 82), (90, 91, 92), (93, 94, 95), (90, 94, 93, 91), (90, 92, 51, 87, 89, 28), (94, 90, 28, 29), (36, 37, 91, 93), (50, 95, 94, 29, 86, 85), (96, 97, 98), (99, 100, 101), (99, 97, 96, 100), (37, 98, 97, 51, 92, 91), (97, 99, 50, 51), (54, 55, 100, 96), (99, 101, 36, 93, 95, 50), (102, 103, 104), (105, 106, 107), (105, 103, 102, 106), (27, 26, 106, 102), (55, 104, 103, 36, 101, 100), (103, 105, 37, 36), (105, 107, 54, 96, 98, 37), (108, 109, 110), (111, 112, 113), (111, 109, 108, 112), (26, 110, 109, 54, 107, 106), (109, 111, 55, 54), (47, 46, 112, 108), (111, 113, 27, 102, 104, 55), (114, 115, 116), (117, 118, 119), (114, 118, 117, 115), (114, 116, 47, 108, 110, 26), (118, 114, 26, 27), (39, 38, 115, 117), (46, 119, 118, 27, 113, 112), (120, 121, 122), (123, 124, 125), (120, 124, 123, 121), (52, 53, 121, 123), (124, 120, 46, 47), (120, 122, 39, 117, 119, 46), (38, 125, 124, 47, 116, 115), (126, 127, 128), (129, 130, 131), (129, 127, 126, 130), (34, 35, 130, 126), (53, 128, 127, 39, 122, 121), (127, 129, 38, 39), (129, 131, 52, 123, 125, 38), (132, 133, 134), (135, 136, 137), (135, 133, 132, 136), (35, 134, 133, 52, 131, 130), (133, 135, 53, 52), (49, 48, 136, 132), (135, 137, 34, 126, 128, 53), (138, 139, 140), (141, 142, 143), (138, 142, 141, 139), (138, 140, 49, 132, 134, 35), (41, 42, 139, 141), (142, 138, 35, 34), (42, 40, 49, 140, 139), (48, 143, 142, 34, 137, 136), (43, 41, 141, 143, 48)])
_uv = me_cube_004.uv_layers.new(name='UVMap')
_uv.uv.foreach_set('vector', [0.375, 0.0, 0.625, 0.0, 0.625, 0.25, 0.375, 0.25, 0.375, 0.25, 0.625, 0.25, 0.625, 0.5, 0.375, 0.5, 0.375, 0.5, 0.625, 0.5, 0.625, 0.75, 0.375, 0.75, 0.375, 0.75, 0.625, 0.75, 0.625, 1.0, 0.375, 1.0, 0.125, 0.5, 0.375, 0.5, 0.375, 0.75, 0.125, 0.75, 0.625, 0.7191, 0.875, 0.7191, 0.8739, 0.75, 0.625, 0.7358, 0.625, 0.7358, 0.625, 0.9989, 0.625, 0.9997, 0.625, 0.7463, 0.625, 0.7463, 0.625, 0.9997, 0.625, 1.0, 0.625, 0.75, 0.625, 1.0, 0.625, 0.75, 0.625, 0.75, 0.625, 1.0, 0.875, 0.5215, 0.625, 0.5215, 0.625, 0.5101, 0.875, 0.5, 0.625, 0.2396, 0.625, 0.5101, 0.625, 0.5026, 0.625, 0.2474, 0.625, 0.2474, 0.625, 0.5026, 0.625, 0.5, 0.625, 0.25, 0.625, 0.5215, 0.875, 0.5215, 0.875, 0.7191, 0.625, 0.7191, 0.625, 0.5, 0.625, 0.25, 0.625, 0.25, 0.625, 0.5, 0.625, 1.0, 0.625, 0.75, 0.625, 0.75, 0.625, 1.0, 0.625, 0.25, 0.625, 0.0, 0.625, 0.0, 0.625, 0.25, 0.625, 0.75, 0.625, 0.5, 0.625, 0.5, 0.625, 0.75, 0.625, 0.5, 0.625, 0.25, 0.625, 0.25, 0.625, 0.5, 0.625, 1.0, 0.625, 0.75, 0.625, 0.75, 0.625, 1.0, 0.625, 0.5, 0.625, 0.25, 0.625, 0.25, 0.625, 0.5, 0.625, 0.0, 0.625, 0.0001292, 0.625, 0.0557, 0.625, 0.75, 0.625, 0.7501, 0.625, 0.6943, 0.625, 0.75, 0.625, 1.0, 0.625, 1.0, 0.625, 0.7501, 0.625, 0.25, 0.625, 0.0557, 0.625, 0.0001292, 0.625, 0.0, 0.625, 0.0, 0.625, 0.003974, 0.625, 0.01528, 0.625, 0.03087, 0.625, 0.2285, 0.625, 0.2396, 0.625, 0.2474, 0.625, 0.25, 0.625, 0.25, 0.625, 1.0, 0.625, 0.75, 0.625, 0.75, 0.625, 1.0, 0.625, 1.0, 0.625, 0.75, 0.625, 0.7501, 0.625, 1.0, 0.625, 0.75, 0.625, 0.6943, 0.625, 0.5, 0.625, 0.5, 0.625, 0.5, 0.625, 0.5026, 0.625, 0.5101, 0.625, 0.5215, 0.625, 0.7191, 0.625, 0.7358, 0.625, 0.7463, 0.625, 0.75, 0.625, 0.75, 0.625, 0.25, 0.625, 0.2501, 0.625, 0.1932, 0.625, 0.5, 0.625, 0.5001, 0.625, 0.5568, 0.625, 0.25, 0.625, 0.5001, 0.625, 0.5, 0.625, 0.2501, 0.625, 0.25, 0.625, 0.1932, 0.625, 0.0, 0.625, 0.0, 0.625, 0.0557, 0.625, 0.25, 0.625, 0.5, 0.625, 0.25, 0.625, 0.2501, 0.625, 0.5, 0.625, 0.5001, 0.625, 0.25, 0.625, 0.25, 0.625, 0.5, 0.625, 0.75, 0.625, 0.5568, 0.625, 0.5001, 0.625, 0.5, 0.625, 0.6943, 0.625, 0.7501, 0.625, 0.75, 0.625, 0.7501, 0.625, 0.6973, 0.625, 0.0, 0.625, 0.000448, 0.625, 0.05273, 0.625, 0.75, 0.625, 1.0, 0.625, 1.0, 0.625, 0.7501, 0.625, 1.0, 0.625, 0.75, 0.625, 0.7501, 0.625, 1.0, 0.625, 1.0, 0.625, 0.75, 0.625, 0.75, 0.625, 1.0, 0.625, 0.75, 0.625, 0.6973, 0.625, 0.5, 0.625, 0.5, 0.625, 0.5568, 0.625, 0.75, 0.625, 0.25, 0.625, 0.05273, 0.625, 0.000448, 0.625, 0.0, 0.625, 0.1932, 0.625, 0.2501, 0.625, 0.5, 0.625, 0.5001, 0.625, 0.5518, 0.625, 0.25, 0.625, 0.2501, 0.625, 0.1982, 0.625, 0.25, 0.625, 0.5001, 0.625, 0.5, 0.625, 0.2501, 0.625, 0.5, 0.625, 0.25, 0.625, 0.2501, 0.625, 0.5, 0.625, 0.75, 0.625, 0.5518, 0.625, 0.5001, 0.625, 0.5, 0.625, 0.6973, 0.625, 0.7501, 0.625, 0.5001, 0.625, 0.25, 0.625, 0.25, 0.625, 0.5, 0.625, 0.25, 0.625, 0.1982, 0.625, 0.0, 0.625, 0.0, 0.625, 0.05273, 0.625, 0.25, 0.625, 0.75, 0.625, 0.7501, 0.625, 0.6989, 0.625, 0.0, 0.625, 0.0004354, 0.625, 0.05107, 0.625, 0.75, 0.625, 1.0, 0.625, 1.0, 0.625, 0.7501, 0.625, 1.0, 0.625, 0.75, 0.625, 0.7501, 0.625, 1.0, 0.625, 1.0, 0.625, 0.75, 0.625, 0.75, 0.625, 1.0, 0.625, 0.75, 0.625, 0.6989, 0.625, 0.5, 0.625, 0.5, 0.625, 0.5518, 0.625, 0.75, 0.625, 0.25, 0.625, 0.05107, 0.625, 0.0004354, 0.625, 0.0, 0.625, 0.1982, 0.625, 0.2501, 0.625, 0.25, 0.625, 0.2501, 0.625, 0.2028, 0.625, 0.5, 0.625, 0.5001, 0.625, 0.5472, 0.625, 0.25, 0.625, 0.5001, 0.625, 0.5, 0.625, 0.2501, 0.625, 0.25, 0.625, 0.2028, 0.625, 0.0, 0.625, 0.0, 0.625, 0.05107, 0.625, 0.25, 0.625, 0.5001, 0.625, 0.25, 0.625, 0.25, 0.625, 0.5, 0.625, 0.5, 0.625, 0.25, 0.625, 0.2501, 0.625, 0.5, 0.625, 0.75, 0.625, 0.5472, 0.625, 0.5001, 0.625, 0.5, 0.625, 0.6989, 0.625, 0.7501, 0.625, 0.0, 0.625, 0.0002934, 0.625, 0.04411, 0.625, 0.75, 0.625, 0.7501, 0.625, 0.7059, 0.625, 0.75, 0.625, 1.0, 0.625, 1.0, 0.625, 0.7501, 0.625, 0.25, 0.625, 0.04411, 0.625, 0.0002934, 0.625, 0.0, 0.625, 0.2028, 0.625, 0.2501, 0.625, 1.0, 0.625, 0.75, 0.625, 0.75, 0.625, 1.0, 0.625, 1.0, 0.625, 0.75, 0.625, 0.7501, 0.625, 1.0, 0.625, 0.75, 0.625, 0.7059, 0.625, 0.5, 0.625, 0.5, 0.625, 0.5472, 0.625, 0.75, 0.625, 0.5, 0.625, 0.5001, 0.625, 0.5404, 0.625, 0.25, 0.625, 0.2501, 0.625, 0.2096, 0.625, 0.25, 0.625, 0.5001, 0.625, 0.5, 0.625, 0.2501, 0.625, 0.5, 0.625, 0.25, 0.625, 0.2501, 0.625, 0.5, 0.625, 0.75, 0.625, 0.5404, 0.625, 0.5001, 0.625, 0.5, 0.625, 0.7059, 0.625, 0.7501, 0.625, 0.5001, 0.625, 0.25, 0.625, 0.25, 0.625, 0.5, 0.625, 0.25, 0.625, 0.2096, 0.625, 0.0, 0.625, 0.0, 0.625, 0.04411, 0.625, 0.25, 0.625, 0.0, 0.625, 0.0001873, 0.625, 0.03843, 0.625, 0.75, 0.625, 0.75, 0.625, 0.7116, 0.625, 0.75, 0.625, 1.0, 0.625, 1.0, 0.625, 0.75, 0.625, 0.25, 0.625, 0.03843, 0.625, 0.0001873, 0.625, 0.0, 0.625, 0.2096, 0.625, 0.2501, 0.625, 1.0, 0.625, 0.75, 0.625, 0.75, 0.625, 1.0, 0.625, 1.0, 0.625, 0.75, 0.625, 0.75, 0.625, 1.0, 0.625, 0.75, 0.625, 0.7116, 0.625, 0.5, 0.625, 0.5, 0.625, 0.5404, 0.625, 0.75, 0.625, 0.25, 0.625, 0.2502, 0.625, 0.1916, 0.625, 0.5, 0.625, 0.5002, 0.625, 0.5584, 0.625, 0.25, 0.625, 0.5002, 0.625, 0.5, 0.625, 0.2502, 0.625, 0.25, 0.625, 0.1916, 0.625, 0.0, 0.625, 0.0, 0.625, 0.03843, 0.625, 0.25, 0.625, 0.5002, 0.625, 0.25, 0.625, 0.25, 0.625, 0.5, 0.625, 0.5, 0.625, 0.25, 0.625, 0.2502, 0.625, 0.5, 0.625, 0.75, 0.625, 0.5584, 0.625, 0.5002, 0.625, 0.5, 0.625, 0.7116, 0.625, 0.75, 0.625, 0.75, 0.625, 0.7502, 0.625, 0.6897, 0.625, 0.0, 0.625, 0.0008293, 0.625, 0.06032, 0.625, 0.75, 0.625, 1.0, 0.625, 1.0, 0.625, 0.7502, 0.625, 1.0, 0.625, 0.75, 0.625, 0.7502, 0.625, 1.0, 0.625, 1.0, 0.625, 0.75, 0.625, 0.75, 0.625, 1.0, 0.625, 0.75, 0.625, 0.6897, 0.625, 0.5, 0.625, 0.5, 0.625, 0.5584, 0.625, 0.75, 0.625, 0.25, 0.625, 0.06032, 0.625, 0.0008293, 0.625, 0.0, 0.625, 0.1916, 0.625, 0.2502, 0.625, 0.5, 0.625, 0.5001, 0.625, 0.5553, 0.625, 0.25, 0.625, 0.2501, 0.625, 0.1947, 0.625, 0.25, 0.625, 0.5001, 0.625, 0.5, 0.625, 0.2501, 0.625, 0.5, 0.625, 0.25, 0.625, 0.2501, 0.625, 0.5, 0.625, 0.75, 0.625, 0.5553, 0.625, 0.5001, 0.625, 0.5, 0.625, 0.6897, 0.625, 0.7502, 0.625, 0.5001, 0.625, 0.25, 0.625, 0.25, 0.625, 0.5, 0.625, 0.25, 0.625, 0.1947, 0.625, 0.0, 0.625, 0.0, 0.625, 0.06032, 0.625, 0.25, 0.625, 0.0, 0.625, 0.0007662, 0.625, 0.05763, 0.625, 0.75, 0.625, 0.7502, 0.625, 0.6924, 0.625, 0.75, 0.625, 1.0, 0.625, 1.0, 0.625, 0.7502, 0.625, 0.25, 0.625, 0.05763, 0.625, 0.0007662, 0.625, 0.0, 0.625, 0.1947, 0.625, 0.2501, 0.625, 1.0, 0.625, 0.75, 0.625, 0.75, 0.625, 1.0, 0.625, 1.0, 0.625, 0.75, 0.625, 0.7502, 0.625, 1.0, 0.625, 0.75, 0.625, 0.6924, 0.625, 0.5, 0.625, 0.5, 0.625, 0.5553, 0.625, 0.75, 0.625, 0.25, 0.625, 0.25, 0.625, 0.2191, 0.625, 0.5, 0.625, 0.5, 0.625, 0.5309, 0.625, 0.25, 0.625, 0.5, 0.625, 0.5, 0.625, 0.25, 0.625, 0.25, 0.625, 0.2191, 0.625, 0.0, 0.625, 0.0, 0.625, 0.05763, 0.625, 0.25, 0.625, 0.5, 0.625, 0.25, 0.625, 0.25, 0.625, 0.5, 0.625, 0.5, 0.625, 0.25, 0.625, 0.25, 0.625, 0.5, 0.625, 0.25, 0.625, 0.0, 0.625, 0.0, 0.625, 0.2191, 0.625, 0.25, 0.625, 0.75, 0.625, 0.5309, 0.625, 0.5, 0.625, 0.5, 0.625, 0.6924, 0.625, 0.7502, 0.625, 0.75, 0.625, 0.5, 0.625, 0.5, 0.625, 0.5309, 0.625, 0.75])
me_cube_004.update()
me_cube_005 = bpy.data.meshes.new('Cube.005')
me_cube_005.from_pydata([(-1.0, -1.0, -1.0), (-1.0, -1.0, 1.0), (-1.0, 1.0, -1.0), (-1.0, 1.0, 1.0), (1.0, -1.0, -1.0), (1.0, -1.0, 1.0), (1.0, 1.0, -1.0), (1.0, 1.0, 1.0), (-0.8406, 0.5622, 30.24), (1.159, 0.5622, 30.24), (-1.045, -0.8768, 33.19), (-1.032, -0.6656, 33.39), (-1.044, -0.8454, 33.29), (-1.039, -0.7681, 33.36), (0.9682, -0.6656, 33.39), (0.9551, -0.8768, 33.19), (0.9605, -0.7681, 33.36), (0.9557, -0.8454, 33.29), (-0.9285, 0.632, 33.39), (-0.921, 0.7831, 33.25), (-0.9234, 0.7038, 33.37), (-0.9207, 0.7591, 33.32), (1.079, 0.7831, 33.25), (1.071, 0.632, 33.39), (1.079, 0.7591, 33.32), (1.077, 0.7038, 33.37), (-0.832, 0.5387, 15.62), (1.168, 0.5387, 15.62), (-0.756, 0.33, 22.93), (1.244, 0.33, 22.93), (-0.766, 0.3575, 26.59), (1.234, 0.3575, 26.59), (0.9044, -0.7375, 28.41), (-1.096, -0.7375, 28.41), (1.207, 0.4323, 8.31), (-0.7933, 0.4323, 8.31), (1.202, 0.4446, 19.28), (-0.7978, 0.4446, 19.28), (-0.7935, 0.433, 11.97), (1.206, 0.433, 11.97), (-1.0, -1.0, 4.655), (1.013, 0.965, 4.655), (-0.9873, 0.965, 4.655), (1.0, -1.0, 4.655), (-1.11, -0.6972, 24.76), (0.8897, -0.6972, 24.76), (0.8769, -0.662, 13.79), (-1.123, -0.662, 13.79), (1.0, -1.0, 6.483), (-1.0, -1.0, 6.483), (0.8993, -0.7234, 21.1), (-1.101, -0.7234, 21.1), (-1.093, -0.7456, 10.14), (0.9074, -0.7456, 10.14), (-1.117, -0.68, 17.45), (0.8835, -0.68, 17.45), (-1.022, -0.9384, 31.71), (0.9776, -0.9384, 31.71), (1.09, 0.7517, 31.75), (-0.9096, 0.7517, 31.75), (-0.9898, -1.028, 29.88), (-0.9783, -1.06, 30.61), (-0.9361, -0.7298, 30.24), (1.022, -1.06, 30.61), (1.01, -1.028, 29.88), (1.064, -0.7298, 30.24), (-0.9574, 0.883, 28.79), (-0.9433, 0.8442, 28.05), (-1.012, 0.5799, 28.41), (1.057, 0.8442, 28.05), (1.043, 0.883, 28.79), (0.9876, 0.5799, 28.41), (1.085, -1.233, 26.93), (1.083, -1.227, 26.25), (1.149, -0.9879, 26.59), (-0.9174, -1.227, 26.25), (-0.915, -1.233, 26.93), (-0.8508, -0.9879, 26.59), (1.051, 0.861, 24.43), (1.049, 0.8654, 25.09), (0.9838, 0.6303, 24.76), (-0.951, 0.8654, 25.09), (-0.9494, 0.861, 24.43), (-1.016, 0.6303, 24.76), (1.092, -1.252, 23.26), (1.093, -1.256, 22.6), (1.158, -1.025, 22.93), (-0.9069, -1.256, 22.6), (-0.9084, -1.252, 23.26), (-0.8423, -1.025, 22.93), (-0.955, 0.8764, 21.41), (-0.9613, 0.8938, 20.79), (-1.015, 0.6627, 21.1), (1.039, 0.8938, 20.79), (1.045, 0.8764, 21.41), (0.9852, 0.6627, 21.1), (-0.9065, -1.257, 18.98), (-0.9042, -1.263, 19.58), (-0.8534, -1.05, 19.28), (1.096, -1.263, 19.58), (1.094, -1.257, 18.98), (1.147, -1.05, 19.28), (0.992, 1.022, 17.17), (0.9966, 1.009, 17.72), (0.9482, 0.8189, 17.45), (-1.003, 1.009, 17.72), (-1.008, 1.022, 17.17), (-1.052, 0.8189, 17.45), (-0.9296, -1.193, 15.35), (-0.9287, -1.196, 15.89), (-0.8867, -1.004, 15.62), (1.071, -1.196, 15.89), (1.07, -1.193, 15.35), (1.113, -1.004, 15.62), (-0.9992, 0.9979, 14.19), (-0.9918, 0.9776, 13.4), (-1.064, 0.7082, 13.79), (1.008, 0.9776, 13.4), (1.001, 0.9979, 14.19), (0.9362, 0.7082, 13.79), (1.087, -1.24, 12.38), (1.093, -1.257, 11.55), (1.163, -0.964, 11.97), (-0.9065, -1.257, 11.55), (-0.9125, -1.24, 12.38), (-0.8374, -0.964, 11.97), (1.024, 0.935, 9.758), (1.024, 0.9351, 10.52), (0.9606, 0.6655, 10.14), (-0.9764, 0.9351, 10.52), (-0.9763, 0.935, 9.758), (-1.039, 0.6655, 10.14), (-0.8769, -1.338, 7.891), (-0.8959, -1.286, 8.714), (-0.8294, -1.008, 8.31), (1.104, -1.286, 8.714), (1.123, -1.338, 7.891), (1.171, -1.008, 8.31), (-0.9571, 0.8822, 6.715), (-0.9817, 0.9499, 6.242), (-0.9833, 0.7066, 6.483), (1.018, 0.9499, 6.242), (1.043, 0.8822, 6.715), (1.017, 0.7066, 6.483)], [], [(0, 1, 3, 2), (2, 3, 7, 6), (6, 7, 5, 4), (4, 5, 1, 0), (2, 6, 4, 0), (14, 11, 13, 16), (16, 13, 12, 17), (17, 12, 10, 15), (56, 57, 15, 10), (18, 23, 25, 20), (20, 25, 24, 21), (21, 24, 22, 19), (23, 18, 11, 14), (58, 59, 19, 22), (1, 5, 43, 40), (3, 1, 40, 42), (5, 7, 41, 43), (7, 3, 42, 41), (40, 43, 48, 49), (9, 8, 59, 58), (60, 61, 62), (63, 64, 65), (63, 61, 60, 64), (8, 62, 61, 56, 10, 12, 13, 11, 18, 20, 21, 19, 59), (61, 63, 57, 56), (33, 32, 64, 60), (63, 65, 9, 58, 22, 24, 25, 23, 14, 16, 17, 15, 57), (66, 67, 68), (69, 70, 71), (66, 70, 69, 67), (66, 68, 33, 60, 62, 8), (31, 30, 67, 69), (70, 66, 8, 9), (32, 71, 70, 9, 65, 64), (72, 73, 74), (75, 76, 77), (72, 76, 75, 73), (44, 45, 73, 75), (76, 72, 32, 33), (72, 74, 31, 69, 71, 32), (30, 77, 76, 33, 68, 67), (78, 79, 80), (81, 82, 83), (81, 79, 78, 82), (29, 28, 82, 78), (45, 80, 79, 31, 74, 73), (79, 81, 30, 31), (81, 83, 44, 75, 77, 30), (84, 85, 86), (87, 88, 89), (84, 88, 87, 85), (51, 50, 85, 87), (88, 84, 45, 44), (84, 86, 29, 78, 80, 45), (28, 89, 88, 44, 83, 82), (90, 91, 92), (93, 94, 95), (90, 94, 93, 91), (90, 92, 51, 87, 89, 28), (94, 90, 28, 29), (36, 37, 91, 93), (50, 95, 94, 29, 86, 85), (96, 97, 98), (99, 100, 101), (99, 97, 96, 100), (37, 98, 97, 51, 92, 91), (97, 99, 50, 51), (54, 55, 100, 96), (99, 101, 36, 93, 95, 50), (102, 103, 104), (105, 106, 107), (105, 103, 102, 106), (27, 26, 106, 102), (55, 104, 103, 36, 101, 100), (103, 105, 37, 36), (105, 107, 54, 96, 98, 37), (108, 109, 110), (111, 112, 113), (111, 109, 108, 112), (26, 110, 109, 54, 107, 106), (109, 111, 55, 54), (47, 46, 112, 108), (111, 113, 27, 102, 104, 55), (114, 115, 116), (117, 118, 119), (114, 118, 117, 115), (114, 116, 47, 108, 110, 26), (118, 114, 26, 27), (39, 38, 115, 117), (46, 119, 118, 27, 113, 112), (120, 121, 122), (123, 124, 125), (120, 124, 123, 121), (52, 53, 121, 123), (124, 120, 46, 47), (120, 122, 39, 117, 119, 46), (38, 125, 124, 47, 116, 115), (126, 127, 128), (129, 130, 131), (129, 127, 126, 130), (34, 35, 130, 126), (53, 128, 127, 39, 122, 121), (127, 129, 38, 39), (129, 131, 52, 123, 125, 38), (132, 133, 134), (135, 136, 137), (135, 133, 132, 136), (35, 134, 133, 52, 131, 130), (133, 135, 53, 52), (49, 48, 136, 132), (135, 137, 34, 126, 128, 53), (138, 139, 140), (141, 142, 143), (138, 142, 141, 139), (138, 140, 49, 132, 134, 35), (41, 42, 139, 141), (142, 138, 35, 34), (42, 40, 49, 140, 139), (48, 143, 142, 34, 137, 136), (43, 41, 141, 143, 48)])
_uv = me_cube_005.uv_layers.new(name='UVMap')
_uv.uv.foreach_set('vector', [0.375, 0.0, 0.625, 0.0, 0.625, 0.25, 0.375, 0.25, 0.375, 0.25, 0.625, 0.25, 0.625, 0.5, 0.375, 0.5, 0.375, 0.5, 0.625, 0.5, 0.625, 0.75, 0.375, 0.75, 0.375, 0.75, 0.625, 0.75, 0.625, 1.0, 0.375, 1.0, 0.125, 0.5, 0.375, 0.5, 0.375, 0.75, 0.125, 0.75, 0.625, 0.7191, 0.875, 0.7191, 0.8739, 0.75, 0.625, 0.7358, 0.625, 0.7358, 0.625, 0.9989, 0.625, 0.9997, 0.625, 0.7463, 0.625, 0.7463, 0.625, 0.9997, 0.625, 1.0, 0.625, 0.75, 0.625, 1.0, 0.625, 0.75, 0.625, 0.75, 0.625, 1.0, 0.875, 0.5215, 0.625, 0.5215, 0.625, 0.5101, 0.875, 0.5, 0.625, 0.2396, 0.625, 0.5101, 0.625, 0.5026, 0.625, 0.2474, 0.625, 0.2474, 0.625, 0.5026, 0.625, 0.5, 0.625, 0.25, 0.625, 0.5215, 0.875, 0.5215, 0.875, 0.7191, 0.625, 0.7191, 0.625, 0.5, 0.625, 0.25, 0.625, 0.25, 0.625, 0.5, 0.625, 1.0, 0.625, 0.75, 0.625, 0.75, 0.625, 1.0, 0.625, 0.25, 0.625, 0.0, 0.625, 0.0, 0.625, 0.25, 0.625, 0.75, 0.625, 0.5, 0.625, 0.5, 0.625, 0.75, 0.625, 0.5, 0.625, 0.25, 0.625, 0.25, 0.625, 0.5, 0.625, 1.0, 0.625, 0.75, 0.625, 0.75, 0.625, 1.0, 0.625, 0.5, 0.625, 0.25, 0.625, 0.25, 0.625, 0.5, 0.625, 0.0, 0.625, 0.0001292, 0.625, 0.0557, 0.625, 0.75, 0.625, 0.7501, 0.625, 0.6943, 0.625, 0.75, 0.625, 1.0, 0.625, 1.0, 0.625, 0.7501, 0.625, 0.25, 0.625, 0.0557, 0.625, 0.0001292, 0.625, 0.0, 0.625, 0.0, 0.625, 0.003974, 0.625, 0.01528, 0.625, 0.03087, 0.625, 0.2285, 0.625, 0.2396, 0.625, 0.2474, 0.625, 0.25, 0.625, 0.25, 0.625, 1.0, 0.625, 0.75, 0.625, 0.75, 0.625, 1.0, 0.625, 1.0, 0.625, 0.75, 0.625, 0.7501, 0.625, 1.0, 0.625, 0.75, 0.625, 0.6943, 0.625, 0.5, 0.625, 0.5, 0.625, 0.5, 0.625, 0.5026, 0.625, 0.5101, 0.625, 0.5215, 0.625, 0.7191, 0.625, 0.7358, 0.625, 0.7463, 0.625, 0.75, 0.625, 0.75, 0.625, 0.25, 0.625, 0.2501, 0.625, 0.1932, 0.625, 0.5, 0.625, 0.5001, 0.625, 0.5568, 0.625, 0.25, 0.625, 0.5001, 0.625, 0.5, 0.625, 0.2501, 0.625, 0.25, 0.625, 0.1932, 0.625, 0.0, 0.625, 0.0, 0.625, 0.0557, 0.625, 0.25, 0.625, 0.5, 0.625, 0.25, 0.625, 0.2501, 0.625, 0.5, 0.625, 0.5001, 0.625, 0.25, 0.625, 0.25, 0.625, 0.5, 0.625, 0.75, 0.625, 0.5568, 0.625, 0.5001, 0.625, 0.5, 0.625, 0.6943, 0.625, 0.7501, 0.625, 0.75, 0.625, 0.7501, 0.625, 0.6973, 0.625, 0.0, 0.625, 0.000448, 0.625, 0.05273, 0.625, 0.75, 0.625, 1.0, 0.625, 1.0, 0.625, 0.7501, 0.625, 1.0, 0.625, 0.75, 0.625, 0.7501, 0.625, 1.0, 0.625, 1.0, 0.625, 0.75, 0.625, 0.75, 0.625, 1.0, 0.625, 0.75, 0.625, 0.6973, 0.625, 0.5, 0.625, 0.5, 0.625, 0.5568, 0.625, 0.75, 0.625, 0.25, 0.625, 0.05273, 0.625, 0.000448, 0.625, 0.0, 0.625, 0.1932, 0.625, 0.2501, 0.625, 0.5, 0.625, 0.5001, 0.625, 0.5518, 0.625, 0.25, 0.625, 0.2501, 0.625, 0.1982, 0.625, 0.25, 0.625, 0.5001, 0.625, 0.5, 0.625, 0.2501, 0.625, 0.5, 0.625, 0.25, 0.625, 0.2501, 0.625, 0.5, 0.625, 0.75, 0.625, 0.5518, 0.625, 0.5001, 0.625, 0.5, 0.625, 0.6973, 0.625, 0.7501, 0.625, 0.5001, 0.625, 0.25, 0.625, 0.25, 0.625, 0.5, 0.625, 0.25, 0.625, 0.1982, 0.625, 0.0, 0.625, 0.0, 0.625, 0.05273, 0.625, 0.25, 0.625, 0.75, 0.625, 0.7501, 0.625, 0.6989, 0.625, 0.0, 0.625, 0.0004354, 0.625, 0.05107, 0.625, 0.75, 0.625, 1.0, 0.625, 1.0, 0.625, 0.7501, 0.625, 1.0, 0.625, 0.75, 0.625, 0.7501, 0.625, 1.0, 0.625, 1.0, 0.625, 0.75, 0.625, 0.75, 0.625, 1.0, 0.625, 0.75, 0.625, 0.6989, 0.625, 0.5, 0.625, 0.5, 0.625, 0.5518, 0.625, 0.75, 0.625, 0.25, 0.625, 0.05107, 0.625, 0.0004354, 0.625, 0.0, 0.625, 0.1982, 0.625, 0.2501, 0.625, 0.25, 0.625, 0.2501, 0.625, 0.2028, 0.625, 0.5, 0.625, 0.5001, 0.625, 0.5472, 0.625, 0.25, 0.625, 0.5001, 0.625, 0.5, 0.625, 0.2501, 0.625, 0.25, 0.625, 0.2028, 0.625, 0.0, 0.625, 0.0, 0.625, 0.05107, 0.625, 0.25, 0.625, 0.5001, 0.625, 0.25, 0.625, 0.25, 0.625, 0.5, 0.625, 0.5, 0.625, 0.25, 0.625, 0.2501, 0.625, 0.5, 0.625, 0.75, 0.625, 0.5472, 0.625, 0.5001, 0.625, 0.5, 0.625, 0.6989, 0.625, 0.7501, 0.625, 0.0, 0.625, 0.0002934, 0.625, 0.04411, 0.625, 0.75, 0.625, 0.7501, 0.625, 0.7059, 0.625, 0.75, 0.625, 1.0, 0.625, 1.0, 0.625, 0.7501, 0.625, 0.25, 0.625, 0.04411, 0.625, 0.0002934, 0.625, 0.0, 0.625, 0.2028, 0.625, 0.2501, 0.625, 1.0, 0.625, 0.75, 0.625, 0.75, 0.625, 1.0, 0.625, 1.0, 0.625, 0.75, 0.625, 0.7501, 0.625, 1.0, 0.625, 0.75, 0.625, 0.7059, 0.625, 0.5, 0.625, 0.5, 0.625, 0.5472, 0.625, 0.75, 0.625, 0.5, 0.625, 0.5001, 0.625, 0.5404, 0.625, 0.25, 0.625, 0.2501, 0.625, 0.2096, 0.625, 0.25, 0.625, 0.5001, 0.625, 0.5, 0.625, 0.2501, 0.625, 0.5, 0.625, 0.25, 0.625, 0.2501, 0.625, 0.5, 0.625, 0.75, 0.625, 0.5404, 0.625, 0.5001, 0.625, 0.5, 0.625, 0.7059, 0.625, 0.7501, 0.625, 0.5001, 0.625, 0.25, 0.625, 0.25, 0.625, 0.5, 0.625, 0.25, 0.625, 0.2096, 0.625, 0.0, 0.625, 0.0, 0.625, 0.04411, 0.625, 0.25, 0.625, 0.0, 0.625, 0.0001873, 0.625, 0.03843, 0.625, 0.75, 0.625, 0.75, 0.625, 0.7116, 0.625, 0.75, 0.625, 1.0, 0.625, 1.0, 0.625, 0.75, 0.625, 0.25, 0.625, 0.03843, 0.625, 0.0001873, 0.625, 0.0, 0.625, 0.2096, 0.625, 0.2501, 0.625, 1.0, 0.625, 0.75, 0.625, 0.75, 0.625, 1.0, 0.625, 1.0, 0.625, 0.75, 0.625, 0.75, 0.625, 1.0, 0.625, 0.75, 0.625, 0.7116, 0.625, 0.5, 0.625, 0.5, 0.625, 0.5404, 0.625, 0.75, 0.625, 0.25, 0.625, 0.2502, 0.625, 0.1916, 0.625, 0.5, 0.625, 0.5002, 0.625, 0.5584, 0.625, 0.25, 0.625, 0.5002, 0.625, 0.5, 0.625, 0.2502, 0.625, 0.25, 0.625, 0.1916, 0.625, 0.0, 0.625, 0.0, 0.625, 0.03843, 0.625, 0.25, 0.625, 0.5002, 0.625, 0.25, 0.625, 0.25, 0.625, 0.5, 0.625, 0.5, 0.625, 0.25, 0.625, 0.2502, 0.625, 0.5, 0.625, 0.75, 0.625, 0.5584, 0.625, 0.5002, 0.625, 0.5, 0.625, 0.7116, 0.625, 0.75, 0.625, 0.75, 0.625, 0.7502, 0.625, 0.6897, 0.625, 0.0, 0.625, 0.0008293, 0.625, 0.06032, 0.625, 0.75, 0.625, 1.0, 0.625, 1.0, 0.625, 0.7502, 0.625, 1.0, 0.625, 0.75, 0.625, 0.7502, 0.625, 1.0, 0.625, 1.0, 0.625, 0.75, 0.625, 0.75, 0.625, 1.0, 0.625, 0.75, 0.625, 0.6897, 0.625, 0.5, 0.625, 0.5, 0.625, 0.5584, 0.625, 0.75, 0.625, 0.25, 0.625, 0.06032, 0.625, 0.0008293, 0.625, 0.0, 0.625, 0.1916, 0.625, 0.2502, 0.625, 0.5, 0.625, 0.5001, 0.625, 0.5553, 0.625, 0.25, 0.625, 0.2501, 0.625, 0.1947, 0.625, 0.25, 0.625, 0.5001, 0.625, 0.5, 0.625, 0.2501, 0.625, 0.5, 0.625, 0.25, 0.625, 0.2501, 0.625, 0.5, 0.625, 0.75, 0.625, 0.5553, 0.625, 0.5001, 0.625, 0.5, 0.625, 0.6897, 0.625, 0.7502, 0.625, 0.5001, 0.625, 0.25, 0.625, 0.25, 0.625, 0.5, 0.625, 0.25, 0.625, 0.1947, 0.625, 0.0, 0.625, 0.0, 0.625, 0.06032, 0.625, 0.25, 0.625, 0.0, 0.625, 0.0007662, 0.625, 0.05763, 0.625, 0.75, 0.625, 0.7502, 0.625, 0.6924, 0.625, 0.75, 0.625, 1.0, 0.625, 1.0, 0.625, 0.7502, 0.625, 0.25, 0.625, 0.05763, 0.625, 0.0007662, 0.625, 0.0, 0.625, 0.1947, 0.625, 0.2501, 0.625, 1.0, 0.625, 0.75, 0.625, 0.75, 0.625, 1.0, 0.625, 1.0, 0.625, 0.75, 0.625, 0.7502, 0.625, 1.0, 0.625, 0.75, 0.625, 0.6924, 0.625, 0.5, 0.625, 0.5, 0.625, 0.5553, 0.625, 0.75, 0.625, 0.25, 0.625, 0.25, 0.625, 0.2191, 0.625, 0.5, 0.625, 0.5, 0.625, 0.5309, 0.625, 0.25, 0.625, 0.5, 0.625, 0.5, 0.625, 0.25, 0.625, 0.25, 0.625, 0.2191, 0.625, 0.0, 0.625, 0.0, 0.625, 0.05763, 0.625, 0.25, 0.625, 0.5, 0.625, 0.25, 0.625, 0.25, 0.625, 0.5, 0.625, 0.5, 0.625, 0.25, 0.625, 0.25, 0.625, 0.5, 0.625, 0.25, 0.625, 0.0, 0.625, 0.0, 0.625, 0.2191, 0.625, 0.25, 0.625, 0.75, 0.625, 0.5309, 0.625, 0.5, 0.625, 0.5, 0.625, 0.6924, 0.625, 0.7502, 0.625, 0.75, 0.625, 0.5, 0.625, 0.5, 0.625, 0.5309, 0.625, 0.75])
me_cube_005.update()

# ---- objects
ob_rock = bpy.data.objects.new('Rock', me_cube)
ob_light = bpy.data.objects.new('Light', light_light)
ob_camera = bpy.data.objects.new('Camera', cam_camera)
ob_algae = bpy.data.objects.new('Algae', me_cube_001)
ob_algae_001 = bpy.data.objects.new('Algae.001', me_cube_002)
ob_algae_002 = bpy.data.objects.new('Algae.002', me_cube_003)
ob_algae_003 = bpy.data.objects.new('Algae.003', me_cube_004)
ob_algae_004 = bpy.data.objects.new('Algae.004', me_cube_005)

# ---- transforms, parenting, visibility, modifiers, constraints
ob_rock.location = (0.0, 0.0, 0.0)
ob_rock.lock_rotations_4d = False
ob_rock.empty_display_type = 'ARROWS'
ob_rock.lineart.crease_threshold = 0.0
ob_light.location = (4.076, 1.005, 5.904)
ob_light.rotation_euler = (0.6503, 0.05522, 1.866)
ob_light.lock_rotations_4d = False
ob_light.empty_display_type = 'ARROWS'
ob_light.color = (0.0, 0.0, 0.0, 0.0)
ob_light.lineart.crease_threshold = 0.0
ob_camera.location = (7.359, -6.926, 4.958)
ob_camera.rotation_euler = (1.109, 0.0, 0.8149)
ob_camera.lock_rotations_4d = False
ob_camera.empty_display_type = 'ARROWS'
ob_camera.color = (0.0, 0.0, 0.0, 0.0)
ob_camera.display_type = 'WIRE'
ob_camera.lineart.crease_threshold = 0.0
ob_algae.location = (0.08003, 1.083, -0.4209)
ob_algae.rotation_euler = (0.0, -0.0, 1.487)
ob_algae.scale = (0.01412, 0.06107, 0.06107)
ob_algae_001.location = (-0.06137, 1.195, -0.4304)
ob_algae_001.rotation_euler = (0.0, -0.0, 0.7026)
ob_algae_001.scale = (0.01635, 0.07075, 0.07075)
ob_algae_002.location = (0.09381, 1.208, -0.4209)
ob_algae_002.rotation_euler = (0.0, -0.0, 0.928)
ob_algae_002.scale = (0.009913, 0.04288, 0.04288)
ob_algae_003.location = (-0.4539, 1.208, -0.4209)
ob_algae_003.rotation_euler = (0.03645, -0.04863, 0.9271)
ob_algae_003.scale = (0.003912, 0.01692, 0.01692)
ob_algae_004.location = (-0.525, 1.203, -0.4552)
ob_algae_004.rotation_euler = (0.0, -0.0, 0.928)
ob_algae_004.scale = (0.005319, 0.02301, 0.02301)

# ---- collection membership
col_collection.objects.link(ob_rock)
col_collection.objects.link(ob_light)
col_collection.objects.link(ob_camera)
col_collection.objects.link(ob_algae)
col_collection.objects.link(ob_algae_001)
col_collection.objects.link(ob_algae_002)
col_collection.objects.link(ob_algae_003)
col_collection.objects.link(ob_algae_004)

# ---- scene / render settings (as saved in the file)
scene.camera = ob_camera
scene.frame_start = 1; scene.frame_end = 250; scene.frame_set(315)
scene.render.engine = 'BLENDER_EEVEE_NEXT'
bpy.context.view_layer.update()
